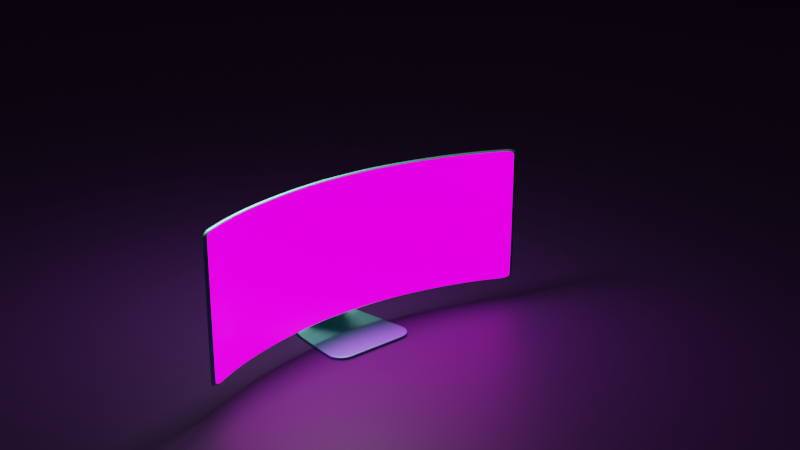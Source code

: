 # Source: Day3.blend  (saved by Blender 3.0.42; exported with 4.5.12 LTS)
import bpy
from mathutils import Matrix  # noqa: F401  (used for matrix-valued properties, if any)

bpy.ops.wm.read_factory_settings(use_empty=True)
scene = bpy.context.scene
scene.name = 'Scene'

# ---- collections
col_collection = bpy.data.collections.new('Collection'); scene.collection.children.link(col_collection)

# ---- images (referenced by path relative to the original .blend; pixels are not part of the script)
import os
ASSET_DIR = os.environ.get("B2B_ASSET_DIR", "")  # directory of the original .blend (textures are referenced by path, not embedded)
HERE = os.path.dirname(os.path.abspath(__file__))  # packed textures are extracted next to this script under _unpacked/

def load_image(name, relpath, width, height, colorspace="sRGB"):
    """Load a texture the original file referenced (path relative to the .blend, or extracted next to this script)."""
    p = next((c for c in (os.path.join(HERE, relpath), os.path.join(ASSET_DIR, relpath)) if relpath and os.path.exists(c)), "")
    if p:
        img = bpy.data.images.load(p, check_existing=True)
        img.name = name
    else:  # same state as the original file: an image datablock whose file is absent (Cycles renders it pink)
        img = bpy.data.images.new(name, width, height)
        img.source = "FILE"
        img.filepath = "//" + (relpath or name)
    img.colorspace_settings.name = colorspace
    return img
img_walpaper_jpg = load_image('walpaper.jpg', 'walpaper.jpg', 1024, 1024, 'sRGB')

# ---- materials (node trees are filled in below, after node groups)
mat_metal = bpy.data.materials.new('Metal')
mat_metal.use_transparent_shadow = False
mat_screen = bpy.data.materials.new('screen')
mat_screen.use_transparent_shadow = False
mat_material_001 = bpy.data.materials.new('Material.001')
mat_material_001.use_transparent_shadow = False

# ---- material node trees
mat_metal.use_nodes = True; mat_metal.node_tree.nodes.clear()
_N = mat_metal.node_tree.nodes; _L = mat_metal.node_tree.links
n0 = _N.new('ShaderNodeBsdfPrincipled'); n0.name = 'Principled BSDF'; n0.location = (10, 300)
n0.distribution = 'GGX'
n0.subsurface_method = 'RANDOM_WALK_SKIN'
n0.inputs[0].default_value = (0.2824, 0.8, 0.8, 1.0)
n0.inputs[1].default_value = 1.0
n0.inputs[3].default_value = 1.45
n0.inputs[27].default_value = (0.0, 0.0, 0.0, 1.0)
n0.inputs[28].default_value = 1.0
n1 = _N.new('ShaderNodeOutputMaterial'); n1.name = 'Material Output'; n1.location = (300, 300)
_L.new(n0.outputs[0], n1.inputs[0])
n1.is_active_output = True
mat_screen.use_nodes = True; mat_screen.node_tree.nodes.clear()
_N = mat_screen.node_tree.nodes; _L = mat_screen.node_tree.links
n0 = _N.new('ShaderNodeBsdfPrincipled'); n0.name = 'Principled BSDF'; n0.location = (10, 300)
n0.distribution = 'GGX'
n0.subsurface_method = 'RANDOM_WALK_SKIN'
n0.inputs[2].default_value = 0.2
n0.inputs[3].default_value = 1.45
n0.inputs[28].default_value = 2.0
n1 = _N.new('ShaderNodeOutputMaterial'); n1.name = 'Material Output'; n1.location = (300, 300)
n2 = _N.new('ShaderNodeTexImage'); n2.name = 'Image Texture'; n2.location = (-344, 218)
n2.image = img_walpaper_jpg
_L.new(n0.outputs[0], n1.inputs[0])
_L.new(n2.outputs[0], n0.inputs[0])
_L.new(n2.outputs[0], n0.inputs[27])
n1.is_active_output = True
mat_material_001.use_nodes = True; mat_material_001.node_tree.nodes.clear()
_N = mat_material_001.node_tree.nodes; _L = mat_material_001.node_tree.links
n0 = _N.new('ShaderNodeBsdfPrincipled'); n0.name = 'Principled BSDF'; n0.location = (10, 300)
n0.distribution = 'GGX'
n0.subsurface_method = 'RANDOM_WALK_SKIN'
n0.inputs[0].default_value = (0.06501, 0.01415, 0.1107, 1.0)
n0.inputs[3].default_value = 1.45
n0.inputs[27].default_value = (0.0, 0.0, 0.0, 1.0)
n0.inputs[28].default_value = 1.0
n1 = _N.new('ShaderNodeOutputMaterial'); n1.name = 'Material Output'; n1.location = (300, 300)
_L.new(n0.outputs[0], n1.inputs[0])
n1.is_active_output = True

# ---- world
world_world = bpy.data.worlds.new('World'); scene.world = world_world
world_world.use_nodes = True; world_world.node_tree.nodes.clear()
_N = world_world.node_tree.nodes; _L = world_world.node_tree.links
n0 = _N.new('ShaderNodeOutputWorld'); n0.name = 'World Output'; n0.location = (300, 300)
n1 = _N.new('ShaderNodeBackground'); n1.name = 'Background'; n1.location = (10, 300)
n1.inputs[0].default_value = (0.05088, 0.05088, 0.05088, 1.0)
_L.new(n1.outputs[0], n0.inputs[0])
n0.is_active_output = True
world_world.color = (0.05088, 0.05088, 0.05088)
world_world.use_sun_shadow = False
world_world.sun_shadow_jitter_overblur = 0.0

# ---- cameras
cam_camera_002 = bpy.data.cameras.new('Camera.002')

# ---- lights
light_area = bpy.data.lights.new('Area', 'AREA')
light_area.transmission_factor = 0.0
light_area.energy = 628.3
light_area.shadow_soft_size = 2.16
light_area.shadow_maximum_resolution = 0.006
light_area.use_absolute_resolution = True
light_area.size = 2.16
light_area.size_y = 1.0

# ---- meshes
me_plane = bpy.data.meshes.new('Plane')
me_plane.from_pydata([], [], [])
_uv = me_plane.uv_layers.new(name='UVMap')
_uv.uv.foreach_set('vector', [])
me_plane.use_remesh_fix_poles = True
me_plane.use_remesh_preserve_attributes = False
me_plane.update()
me_plane_001 = bpy.data.meshes.new('Plane.001')
me_plane_001.from_pydata([(0.02041, -1.23, 0.0), (-0.4852, -0.785, 0.881), (-0.149, -1.187, 0.01339), (-0.2975, -1.138, 0.05313), (-0.4208, -1.086, 0.118), (-0.5151, -1.032, 0.2061), (-0.5774, -0.9769, 0.3147), (-0.6059, -0.9233, 0.4405), (-0.5997, -0.8724, 0.5797), (-0.5591, -0.8258, 0.7281), (-0.4852, 0.785, 0.881), (0.02041, 1.23, 0.0), (-0.5591, 0.8258, 0.7281), (-0.5997, 0.8724, 0.5797), (-0.6059, 0.9233, 0.4405), (-0.5774, 0.9769, 0.3147), (-0.5151, 1.032, 0.2061), (-0.4208, 1.086, 0.118), (-0.2975, 1.138, 0.05313), (-0.149, 1.187, 0.01339), (1.486, -1.394, 0.0), (2.027, -0.9063, 0.0), (1.58, -1.396, 0.0), (1.671, -1.381, 0.0), (1.757, -1.349, 0.0), (1.834, -1.303, 0.0), (1.901, -1.243, 0.0), (1.955, -1.171, 0.0), (1.995, -1.089, 0.0), (2.019, -0.9999, 0.0), (1.486, 1.394, 0.0), (2.027, 0.9063, 0.0), (1.58, 1.396, 0.0), (1.671, 1.381, 0.0), (1.757, 1.349, 0.0), (1.834, 1.303, 0.0), (1.901, 1.243, 0.0), (1.955, 1.171, 0.0), (1.995, 1.089, 0.0), (2.019, 0.9999, 0.0), (0.4859, -0.315, 2.543), (0.6089, -0.01032, 2.754), (0.5072, -0.3023, 2.58), (0.528, -0.2824, 2.615), (0.5474, -0.2559, 2.648), (0.5649, -0.2237, 2.678), (0.5801, -0.1866, 2.704), (0.5924, -0.1459, 2.725), (0.6015, -0.1028, 2.741), (0.607, -0.05853, 2.75), (0.4859, 0.315, 2.543), (0.6089, 0.01032, 2.754), (0.5072, 0.3023, 2.58), (0.528, 0.2824, 2.615), (0.5474, 0.2559, 2.648), (0.5649, 0.2237, 2.678), (0.5801, 0.1866, 2.704), (0.5924, 0.1459, 2.725), (0.6015, 0.1028, 2.741), (0.607, 0.05853, 2.75)], [], [(10, 1, 9, 12), (12, 9, 8, 13), (13, 8, 7, 14), (14, 7, 6, 15), (15, 6, 5, 16), (16, 5, 4, 17), (17, 4, 3, 18), (18, 3, 2, 19), (19, 2, 0, 11), (0, 20, 22, 23, 24, 25, 26, 27, 28, 29, 21, 31, 39, 38, 37, 36, 35, 34, 33, 32, 30, 11), (1, 10, 50, 52, 53, 54, 55, 56, 57, 58, 59, 51, 41, 49, 48, 47, 46, 45, 44, 43, 42, 40)])
me_plane_001.polygons.foreach_set('use_smooth', [True] * 11)
_uv = me_plane_001.uv_layers.new(name='UVMap')
_uv.uv.foreach_set('vector', [0.0, 1.0, 0.0, 0.0, 0.0, -0.003289, 0.0, 1.003, 0.0, 1.003, 0.0, -0.003289, 0.0, -0.01277, 0.0, 1.013, 0.0, 1.013, 0.0, -0.01277, 0.0, -0.02797, 0.0, 1.028, 0.0, 1.028, 0.0, -0.02797, 0.0, -0.04858, 0.0, 1.049, 0.0, 1.049, 0.0, -0.04858, 0.2425, 0.03253, 0.2425, 0.9675, 0.2425, 0.9675, 0.2425, 0.03253, 0.2896, 0.01841, 0.2896, 0.9816, 0.2896, 0.9816, 0.2896, 0.01841, 0.3512, 0.008191, 0.3512, 0.9918, 0.3512, 0.9918, 0.3512, 0.008191, 0.4255, 0.002039, 0.4255, 0.998, 0.4255, 0.998, 0.4255, 0.002039, 0.5102, 0.0, 0.5102, 1.0, 0.5102, 0.0, 0.8753, 0.0, 0.897, 0.00302, 0.918, 0.01194, 0.9377, 0.02636, 0.9555, 0.04559, 0.9708, 0.06872, 0.9833, 0.09503, 0.9925, 0.124, 0.9981, 0.1551, 1.0, 0.1875, 1.0, 0.8125, 0.9981, 0.8449, 0.9925, 0.876, 0.9833, 0.905, 0.9708, 0.9313, 0.9555, 0.9544, 0.9377, 0.9736, 0.918, 0.9881, 0.897, 0.997, 0.8753, 1.0, 0.5102, 1.0, 0.0, 0.0, 0.0, 1.0, 0.0, 1.0, 0.0, 0.9945, 0.0, 0.9778, 0.0, 0.9489, 0.0, 0.9061, 0.0, 0.8474, 0.0, 0.7749, 0.0, 0.6945, 0.0, 0.611, 0.0, 0.5275, 0.0, 0.4725, 0.0, 0.389, 0.0, 0.3055, 0.0, 0.2251, 0.0, 0.1526, 0.0, 0.09387, 0.0, 0.05113, 0.0, 0.02223, 0.0, 0.005458, 0.0, 0.0])
me_plane_001.materials.append(mat_metal)
me_plane_001.use_remesh_fix_poles = True
me_plane_001.use_remesh_preserve_attributes = False
me_plane_001.update()
me_plane_002 = bpy.data.meshes.new('Plane.002')
me_plane_002.from_pydata([(-1.0, 0.0, 0.0), (1.0, 0.0, 0.0), (-1.0, 0.05569, 0.0), (-1.001, 0.8806, 0.2292), (-1.0, 0.1386, 0.003483), (-1.0, 0.2306, 0.01383), (-1.0, 0.3288, 0.03071), (-1.0, 0.4303, 0.05363), (-1.0, 0.532, 0.08189), (-1.001, 0.6308, 0.1146), (-1.001, 0.7236, 0.1508), (-1.001, 0.8078, 0.1894), (-1.001, -0.8806, 0.2292), (-1.0, -0.05569, 0.0), (-1.001, -0.8078, 0.1894), (-1.001, -0.7236, 0.1508), (-1.001, -0.6308, 0.1146), (-1.0, -0.532, 0.08189), (-1.0, -0.4303, 0.05363), (-1.0, -0.3288, 0.03071), (-1.0, -0.2306, 0.01383), (-1.0, -0.1386, 0.003483), (1.0, -0.05569, 0.0), (0.9988, -0.8806, 0.2292), (1.0, -0.1386, 0.003483), (0.9999, -0.2306, 0.01383), (0.9998, -0.3288, 0.03071), (0.9997, -0.4303, 0.05363), (0.9996, -0.532, 0.08189), (0.9994, -0.6308, 0.1146), (0.9992, -0.7236, 0.1508), (0.999, -0.8078, 0.1894), (0.9988, 0.8806, 0.2292), (1.0, 0.05569, 0.0), (0.999, 0.8078, 0.1894), (0.9992, 0.7236, 0.1508), (0.9994, 0.6308, 0.1146), (0.9996, 0.532, 0.08189), (0.9997, 0.4303, 0.05363), (0.9998, 0.3288, 0.03071), (0.9999, 0.2306, 0.01383), (1.0, 0.1386, 0.003483), (-1.001, -0.9447, 0.2678), (-0.937, -1.0, 0.3012), (-1.0, -0.9543, 0.2736), (-0.9976, -0.9636, 0.2792), (-0.9929, -0.9723, 0.2845), (-0.9864, -0.9802, 0.2893), (-0.9785, -0.9871, 0.2934), (-0.9693, -0.9926, 0.2967), (-0.9591, -0.9967, 0.2992), (-0.9482, -0.9992, 0.3007), (0.9986, -0.9447, 0.2678), (0.9338, -1.0, 0.3012), (0.9976, -0.9543, 0.2736), (0.9946, -0.9636, 0.2792), (0.9898, -0.9723, 0.2845), (0.9834, -0.9802, 0.2893), (0.9754, -0.9871, 0.2934), (0.9661, -0.9926, 0.2967), (0.9559, -0.9967, 0.2992), (0.945, -0.9992, 0.3007), (-1.001, 0.9447, 0.2678), (-0.937, 1.0, 0.3012), (-1.0, 0.9543, 0.2736), (-0.9976, 0.9636, 0.2792), (-0.9929, 0.9723, 0.2845), (-0.9864, 0.9802, 0.2893), (-0.9785, 0.9871, 0.2934), (-0.9693, 0.9926, 0.2967), (-0.9591, 0.9967, 0.2992), (-0.9482, 0.9992, 0.3007), (0.9986, 0.9447, 0.2678), (0.9338, 1.0, 0.3012), (0.9976, 0.9543, 0.2736), (0.9946, 0.9636, 0.2792), (0.9898, 0.9723, 0.2845), (0.9834, 0.9802, 0.2893), (0.9754, 0.9871, 0.2934), (0.9661, 0.9926, 0.2967), (0.9559, 0.9967, 0.2992), (0.945, 0.9992, 0.3007), (0.9833, -1.572e-10, 0.0171), (-0.9835, -1.572e-10, 0.0171), (0.9713, -0.1363, 0.02052), (0.9713, -0.05476, 0.0171), (-0.9835, -0.05476, 0.0171), (-0.9715, -0.1363, 0.02052), (0.9712, -0.2268, 0.03069), (-0.9716, -0.2268, 0.03069), (0.9712, -0.3234, 0.0473), (-0.9717, -0.3234, 0.0473), (0.971, -0.4232, 0.06984), (-0.9718, -0.4232, 0.06984), (0.9709, -0.5232, 0.09762), (-0.9719, -0.5232, 0.09763), (0.9707, -0.6203, 0.1298), (-0.9721, -0.6203, 0.1298), (0.9705, -0.7116, 0.1654), (-0.9723, -0.7117, 0.1654), (0.9703, -0.7944, 0.2034), (-0.9725, -0.7944, 0.2034), (0.9701, -0.866, 0.2425), (-0.9727, -0.866, 0.2426), (0.9703, 0.7944, 0.2034), (0.9701, 0.866, 0.2425), (-0.9847, 0.866, 0.2425), (-0.9725, 0.7944, 0.2034), (0.9705, 0.7116, 0.1654), (-0.9723, 0.7117, 0.1654), (0.9707, 0.6203, 0.1298), (-0.9721, 0.6203, 0.1298), (0.9709, 0.5232, 0.09762), (-0.9719, 0.5232, 0.09763), (0.971, 0.4232, 0.06984), (-0.9718, 0.4232, 0.06984), (0.9712, 0.3234, 0.0473), (-0.9717, 0.3234, 0.0473), (0.9712, 0.2268, 0.03069), (-0.9716, 0.2268, 0.03069), (0.9713, 0.1363, 0.02052), (-0.9715, 0.1363, 0.02052), (0.9713, 0.05476, 0.0171), (-0.9715, 0.05477, 0.0171), (-0.9729, -0.9286, 0.2803), (-0.9721, -0.9367, 0.2851), (-0.9698, -0.9441, 0.2896), (-0.966, -0.9511, 0.2938), (-0.9609, -0.9574, 0.2976), (-0.9546, -0.9628, 0.3008), (-0.9473, -0.9672, 0.3035), (-0.9392, -0.9704, 0.3054), (-0.9305, -0.9724, 0.3066), (-0.9211, -0.9731, 0.3071), (0.9177, -0.9731, 0.3071), (0.9272, -0.9724, 0.3066), (0.9359, -0.9704, 0.3054), (0.944, -0.9672, 0.3035), (0.9514, -0.9628, 0.3008), (0.9577, -0.9573, 0.2976), (0.9629, -0.951, 0.2938), (0.9667, -0.9441, 0.2896), (0.9691, -0.9367, 0.2851), (0.9699, -0.9286, 0.2802), (-0.9729, 0.9286, 0.2803), (0.9699, 0.9286, 0.2802), (0.9691, 0.9367, 0.2851), (0.9667, 0.9441, 0.2896), (0.9629, 0.951, 0.2938), (0.9577, 0.9573, 0.2976), (0.9514, 0.9628, 0.3008), (0.944, 0.9672, 0.3035), (0.9359, 0.9704, 0.3054), (0.9272, 0.9724, 0.3066), (0.9177, 0.9731, 0.3071), (-0.9211, 0.9731, 0.3071), (-0.9305, 0.9724, 0.3066), (-0.9392, 0.9704, 0.3054), (-0.9473, 0.9672, 0.3035), (-0.9546, 0.9628, 0.3008), (-0.9609, 0.9574, 0.2976), (-0.966, 0.9511, 0.2938), (-0.9698, 0.9441, 0.2896), (-0.9721, 0.9367, 0.2851), (0.9833, -0.1363, 0.02052), (0.9833, -0.05476, 0.0171), (-0.9715, -0.05477, 0.0171), (-0.9835, -0.1363, 0.02052), (0.9833, -0.2268, 0.03069), (-0.9836, -0.2268, 0.03069), (0.9832, -0.3234, 0.0473), (-0.9837, -0.3234, 0.0473), (0.9831, -0.4232, 0.06984), (-0.9838, -0.4232, 0.06984), (0.9829, -0.5232, 0.09763), (-0.984, -0.5232, 0.09763), (0.9827, -0.6203, 0.1298), (-0.9841, -0.6203, 0.1298), (0.9826, -0.7116, 0.1654), (-0.9843, -0.7116, 0.1654), (0.9824, -0.7944, 0.2034), (-0.9845, -0.7944, 0.2034), (0.9821, -0.866, 0.2425), (-0.9847, -0.866, 0.2425), (0.9824, 0.7944, 0.2034), (0.9821, 0.866, 0.2425), (-0.9727, 0.866, 0.2426), (-0.9845, 0.7944, 0.2034), (0.9826, 0.7116, 0.1654), (-0.9843, 0.7116, 0.1654), (0.9827, 0.6203, 0.1298), (-0.9841, 0.6203, 0.1298), (0.9829, 0.5232, 0.09763), (-0.984, 0.5232, 0.09763), (0.9831, 0.4232, 0.06984), (-0.9838, 0.4232, 0.06984), (0.9832, 0.3234, 0.0473), (-0.9837, 0.3234, 0.0473), (0.9833, 0.2268, 0.03069), (-0.9836, 0.2268, 0.03069), (0.9833, 0.1363, 0.02052), (-0.9835, 0.1363, 0.02052), (0.9833, 0.05476, 0.0171), (-0.9835, 0.05476, 0.0171), (-0.9715, -1.572e-10, 0.0171), (0.9713, -1.572e-10, 0.0171), (-0.9849, -0.929, 0.2805), (-0.984, -0.9385, 0.2862), (-0.9812, -0.9476, 0.2917), (-0.9765, -0.9562, 0.2969), (-0.9702, -0.964, 0.3016), (-0.9624, -0.9707, 0.3056), (-0.9533, -0.9761, 0.3089), (-0.9433, -0.9802, 0.3113), (-0.9326, -0.9826, 0.3128), (-0.9216, -0.9834, 0.3133), (0.9183, -0.9834, 0.3133), (0.9293, -0.9826, 0.3128), (0.94, -0.9802, 0.3113), (0.95, -0.9761, 0.3089), (0.9591, -0.9707, 0.3056), (0.967, -0.964, 0.3016), (0.9734, -0.9562, 0.2969), (0.9781, -0.9476, 0.2917), (0.981, -0.9385, 0.2862), (0.9819, -0.929, 0.2805), (-0.9849, 0.929, 0.2805), (0.9819, 0.929, 0.2805), (0.981, 0.9385, 0.2862), (0.9781, 0.9476, 0.2917), (0.9734, 0.9562, 0.2969), (0.967, 0.964, 0.3016), (0.9591, 0.9707, 0.3056), (0.95, 0.9761, 0.3089), (0.94, 0.9802, 0.3113), (0.9293, 0.9826, 0.3128), (0.9183, 0.9834, 0.3133), (-0.9216, 0.9834, 0.3133), (-0.9326, 0.9826, 0.3128), (-0.9433, 0.9802, 0.3113), (-0.9533, 0.9761, 0.3089), (-0.9624, 0.9707, 0.3056), (-0.9702, 0.964, 0.3016), (-0.9765, 0.9562, 0.2969), (-0.9812, 0.9476, 0.2917), (-0.984, 0.9385, 0.2862), (0.9667, 0.9286, 0.2802), (0.9668, 0.866, 0.2425), (0.9669, 0.7944, 0.2034), (0.967, 0.7116, 0.1654), (0.9671, 0.6203, 0.1298), (0.9672, 0.5232, 0.09762), (0.9674, 0.4232, 0.06984), (0.9675, 0.3234, 0.0473), (0.9676, 0.2268, 0.03069), (0.9677, 0.1363, 0.02052), (0.9678, 0.05476, 0.0171), (0.9679, -1.572e-10, 0.0171), (0.968, -0.05476, 0.0171), (0.9681, -0.1363, 0.02052), (0.9682, -0.2268, 0.03069), (0.9683, -0.3234, 0.0473), (0.9684, -0.4232, 0.06984), (0.9686, -0.5232, 0.09762), (0.9687, -0.6203, 0.1298), (0.9688, -0.7116, 0.1654), (0.9689, -0.7944, 0.2034), (0.969, -0.866, 0.2425), (0.9272, 0.9704, 0.3054), (0.9272, 0.9672, 0.3035), (0.9272, 0.9628, 0.3008), (0.9272, 0.9573, 0.2976), (0.9272, 0.9441, 0.2896), (0.9272, 0.9286, 0.2802), (0.9272, 0.866, 0.2425), (0.9272, 0.7944, 0.2034), (0.9272, 0.7116, 0.1654), (0.9272, 0.6203, 0.1298), (0.9272, 0.5232, 0.09762), (0.9272, 0.4232, 0.06984), (0.9272, 0.3234, 0.0473), (0.9272, 0.2268, 0.03069), (0.9272, 0.1363, 0.02052), (0.9272, 0.05476, 0.0171), (0.9272, -1.572e-10, 0.0171), (0.9272, -0.05476, 0.0171), (0.9272, -0.1363, 0.02052), (0.9272, -0.2268, 0.03069), (0.9272, -0.3234, 0.0473), (0.9272, -0.4232, 0.06984), (0.9272, -0.5232, 0.09762), (0.9272, -0.6203, 0.1298), (0.9272, -0.7116, 0.1654), (0.9272, -0.7944, 0.2034), (0.9272, -0.866, 0.2425), (0.9514, 0.9573, 0.2976), (0.9514, 0.9441, 0.2896), (0.9514, 0.9286, 0.2802), (0.9514, 0.866, 0.2425), (0.9514, 0.7944, 0.2034), (0.9514, 0.7116, 0.1654), (0.9514, 0.6203, 0.1298), (0.9514, 0.5232, 0.09762), (0.9514, 0.4232, 0.06984), (0.9514, 0.3234, 0.0473), (0.9514, 0.2268, 0.03069), (0.9514, 0.1363, 0.02052), (0.9514, 0.05476, 0.0171), (0.9514, -1.572e-10, 0.0171), (0.9514, -0.05476, 0.0171), (0.9514, -0.1363, 0.02052), (0.9514, -0.2268, 0.03069), (0.9514, -0.3234, 0.0473), (0.9514, -0.4232, 0.06984), (0.9514, -0.5232, 0.09762), (0.9514, -0.6203, 0.1298), (0.9514, -0.7116, 0.1654), (0.9514, -0.7944, 0.2034), (0.9514, -0.866, 0.2425), (0.9629, 0.9441, 0.2896), (0.9629, 0.9286, 0.2802), (0.9629, 0.866, 0.2425), (0.9629, 0.7944, 0.2034), (0.9629, 0.7116, 0.1654), (0.9629, 0.6203, 0.1298), (0.9629, 0.5232, 0.09762), (0.9629, 0.4232, 0.06984), (0.9629, 0.3234, 0.0473), (0.9629, 0.2268, 0.03069), (0.9629, 0.1363, 0.02052), (0.9629, 0.05476, 0.0171), (0.9629, -1.572e-10, 0.0171), (0.9629, -0.05476, 0.0171), (0.9629, -0.1363, 0.02052), (0.9629, -0.2268, 0.03069), (0.9629, -0.3234, 0.0473), (0.9629, -0.4232, 0.06984), (0.9629, -0.5232, 0.09762), (0.9629, -0.6203, 0.1298), (0.9629, -0.7116, 0.1654), (0.9629, -0.7944, 0.2034), (0.9629, -0.866, 0.2425), (0.9272, -0.9704, 0.3054), (0.9272, -0.9628, 0.3008), (0.9514, -0.951, 0.2938), (0.9272, -0.951, 0.2938), (0.9629, -0.9367, 0.2851), (0.9514, -0.9367, 0.2851), (0.9272, -0.9367, 0.2851), (0.9691, -0.9286, 0.2802), (0.9629, -0.9286, 0.2802), (0.9514, -0.9286, 0.2802), (0.9272, -0.9286, 0.2802), (-0.9211, 0.9724, 0.3066), (-0.9211, 0.9704, 0.3054), (-0.9211, 0.9672, 0.3035), (-0.9211, 0.9628, 0.3008), (-0.9211, 0.9574, 0.2976), (-0.9211, 0.9441, 0.2896), (-0.9211, 0.9286, 0.2803), (-0.9211, 0.866, 0.2426), (-0.9211, 0.7944, 0.2034), (-0.9211, 0.7117, 0.1654), (-0.9211, 0.6203, 0.1298), (-0.9211, 0.5232, 0.09763), (-0.9211, 0.4232, 0.06984), (-0.9211, 0.3234, 0.0473), (-0.9211, 0.2268, 0.03069), (-0.9211, 0.1363, 0.02052), (-0.9211, 0.05477, 0.0171), (-0.9211, -1.572e-10, 0.0171), (-0.9211, -0.05477, 0.0171), (-0.9211, -0.1363, 0.02052), (-0.9211, -0.2268, 0.03069), (-0.9211, -0.3234, 0.0473), (-0.9211, -0.4232, 0.06984), (-0.9211, -0.5232, 0.09763), (-0.9211, -0.6203, 0.1298), (-0.9211, -0.7117, 0.1654), (-0.9211, -0.7944, 0.2034), (-0.9211, -0.866, 0.2426), (-0.9211, -0.9286, 0.2803), (-0.9211, -0.9367, 0.2851), (-0.9211, -0.9511, 0.2938), (-0.9211, -0.9628, 0.3008), (-0.9211, -0.9704, 0.3054), (-0.9473, 0.9628, 0.3008), (-0.9473, 0.9574, 0.2976), (-0.9473, 0.9441, 0.2896), (-0.9473, 0.9286, 0.2803), (-0.9473, 0.866, 0.2426), (-0.9473, 0.7944, 0.2034), (-0.9473, 0.7117, 0.1654), (-0.9473, 0.6203, 0.1298), (-0.9473, 0.5232, 0.09763), (-0.9473, 0.4232, 0.06984), (-0.9473, 0.3234, 0.0473), (-0.9473, 0.2268, 0.03069), (-0.9473, 0.1363, 0.02052), (-0.9473, 0.05477, 0.0171), (-0.9473, -1.572e-10, 0.0171), (-0.9473, -0.05477, 0.0171), (-0.9473, -0.1363, 0.02052), (-0.9473, -0.2268, 0.03069), (-0.9473, -0.3234, 0.0473), (-0.9473, -0.4232, 0.06984), (-0.9473, -0.5232, 0.09763), (-0.9473, -0.6203, 0.1298), (-0.9473, -0.7117, 0.1654), (-0.9473, -0.7944, 0.2034), (-0.9473, -0.866, 0.2426), (-0.9473, -0.9286, 0.2803), (-0.9473, -0.9367, 0.2851), (-0.9473, -0.9511, 0.2938), (-0.9473, -0.9628, 0.3008), (-0.961, 0.9441, 0.2896), (-0.961, 0.9286, 0.2803), (-0.9612, 0.866, 0.2426), (-0.9614, 0.7944, 0.2034), (-0.9616, 0.7117, 0.1654), (-0.9618, 0.6203, 0.1298), (-0.9621, 0.5232, 0.09763), (-0.9624, 0.4232, 0.06984), (-0.9626, 0.3234, 0.0473), (-0.9629, 0.2268, 0.03069), (-0.9631, 0.1363, 0.02052), (-0.9633, 0.05477, 0.0171), (-0.9635, -1.572e-10, 0.0171), (-0.9636, -0.05477, 0.0171), (-0.9639, -0.1363, 0.02052), (-0.9641, -0.2268, 0.03069), (-0.9644, -0.3234, 0.0473), (-0.9646, -0.4232, 0.06984), (-0.9649, -0.5232, 0.09763), (-0.9651, -0.6203, 0.1298), (-0.9654, -0.7117, 0.1654), (-0.9656, -0.7944, 0.2034), (-0.9658, -0.866, 0.2426), (-0.966, -0.9286, 0.2803), (-0.966, -0.9367, 0.2851)], [], [(0, 2, 33, 1), (13, 0, 1, 22), (3, 62, 64, 65, 66, 67, 68, 69, 70, 71, 63, 73, 81, 80, 79, 78, 77, 76, 75, 74, 72, 32), (22, 24, 21, 13), (24, 25, 20, 21), (25, 26, 19, 20), (26, 27, 18, 19), (27, 28, 17, 18), (28, 29, 16, 17), (29, 30, 15, 16), (30, 31, 14, 15), (31, 23, 12, 14), (32, 34, 11, 3), (34, 35, 10, 11), (35, 36, 9, 10), (36, 37, 8, 9), (37, 38, 7, 8), (38, 39, 6, 7), (39, 40, 5, 6), (40, 41, 4, 5), (41, 33, 2, 4), (42, 12, 23, 52, 54, 55, 56, 57, 58, 59, 60, 61, 53, 43, 51, 50, 49, 48, 47, 46, 45, 44), (257, 205, 122, 256), (258, 85, 205, 257), (353, 153, 154, 155), (428, 166, 87, 429), (429, 87, 89, 430), (430, 89, 91, 431), (431, 91, 93, 432), (432, 93, 95, 433), (433, 95, 97, 434), (434, 97, 99, 435), (435, 99, 101, 436), (436, 101, 103, 437), (417, 186, 107, 418), (418, 107, 109, 419), (419, 109, 111, 420), (420, 111, 113, 421), (421, 113, 115, 422), (422, 115, 117, 423), (423, 117, 119, 424), (424, 119, 121, 425), (425, 121, 123, 426), (349, 142, 143), (48, 49, 212, 211), (18, 17, 175, 173), (63, 71, 238, 237), (49, 50, 213, 212), (38, 37, 192, 194), (71, 70, 239, 238), (50, 51, 214, 213), (8, 7, 195, 193), (29, 28, 174, 176), (70, 69, 240, 239), (51, 43, 215, 214), (17, 16, 177, 175), (69, 68, 241, 240), (43, 53, 216, 215), (39, 38, 194, 196), (68, 67, 242, 241), (53, 61, 217, 216), (7, 6, 197, 195), (30, 29, 176, 178), (67, 66, 243, 242), (61, 60, 218, 217), (16, 15, 179, 177), (66, 65, 244, 243), (60, 59, 219, 218), (40, 39, 196, 198), (65, 64, 245, 244), (59, 58, 220, 219), (6, 5, 199, 197), (31, 30, 178, 180), (64, 62, 226, 245), (58, 57, 221, 220), (15, 14, 181, 179), (57, 56, 222, 221), (41, 40, 198, 200), (56, 55, 223, 222), (5, 4, 201, 199), (23, 31, 180, 182), (55, 54, 224, 223), (14, 12, 183, 181), (24, 22, 165, 164), (54, 52, 225, 224), (33, 41, 200, 202), (52, 23, 182, 225), (4, 2, 203, 201), (34, 32, 185, 184), (13, 21, 167, 86), (62, 3, 106, 226), (32, 72, 227, 185), (2, 0, 83, 203), (3, 11, 187, 106), (25, 24, 164, 168), (72, 74, 228, 227), (1, 33, 202, 82), (21, 20, 169, 167), (74, 75, 229, 228), (0, 13, 86, 83), (35, 34, 184, 188), (75, 76, 230, 229), (22, 1, 82, 165), (11, 10, 189, 187), (26, 25, 168, 170), (76, 77, 231, 230), (12, 42, 206, 183), (20, 19, 171, 169), (77, 78, 232, 231), (42, 44, 207, 206), (36, 35, 188, 190), (78, 79, 233, 232), (44, 45, 208, 207), (10, 9, 191, 189), (27, 26, 170, 172), (79, 80, 234, 233), (45, 46, 209, 208), (19, 18, 173, 171), (80, 81, 235, 234), (46, 47, 210, 209), (37, 36, 190, 192), (81, 73, 236, 235), (47, 48, 211, 210), (9, 8, 193, 191), (28, 27, 172, 174), (73, 63, 237, 236), (85, 84, 164, 165), (87, 166, 86, 167), (84, 88, 168, 164), (89, 87, 167, 169), (88, 90, 170, 168), (91, 89, 169, 171), (90, 92, 172, 170), (93, 91, 171, 173), (92, 94, 174, 172), (95, 93, 173, 175), (94, 96, 176, 174), (97, 95, 175, 177), (96, 98, 178, 176), (99, 97, 177, 179), (98, 100, 180, 178), (101, 99, 179, 181), (100, 102, 182, 180), (103, 101, 181, 183), (105, 104, 184, 185), (107, 186, 106, 187), (104, 108, 188, 184), (109, 107, 187, 189), (108, 110, 190, 188), (111, 109, 189, 191), (110, 112, 192, 190), (113, 111, 191, 193), (112, 114, 194, 192), (115, 113, 193, 195), (114, 116, 196, 194), (117, 115, 195, 197), (116, 118, 198, 196), (119, 117, 197, 199), (118, 120, 200, 198), (121, 119, 199, 201), (120, 122, 202, 200), (123, 121, 201, 203), (204, 123, 203, 83), (122, 205, 82, 202), (166, 204, 83, 86), (205, 85, 165, 82), (124, 103, 183, 206), (125, 124, 206, 207), (126, 125, 207, 208), (127, 126, 208, 209), (128, 127, 209, 210), (129, 128, 210, 211), (130, 129, 211, 212), (131, 130, 212, 213), (132, 131, 213, 214), (133, 132, 214, 215), (134, 133, 215, 216), (135, 134, 216, 217), (136, 135, 217, 218), (137, 136, 218, 219), (138, 137, 219, 220), (139, 138, 220, 221), (140, 139, 221, 222), (141, 140, 222, 223), (142, 141, 223, 224), (143, 142, 224, 225), (102, 143, 225, 182), (186, 144, 226, 106), (145, 105, 185, 227), (146, 145, 227, 228), (147, 146, 228, 229), (148, 147, 229, 230), (149, 148, 230, 231), (150, 149, 231, 232), (151, 150, 232, 233), (152, 151, 233, 234), (153, 152, 234, 235), (154, 153, 235, 236), (155, 154, 236, 237), (156, 155, 237, 238), (157, 156, 238, 239), (158, 157, 239, 240), (159, 158, 240, 241), (160, 159, 241, 242), (161, 160, 242, 243), (162, 161, 243, 244), (163, 162, 244, 245), (144, 163, 245, 226), (268, 152, 153), (269, 151, 152, 268), (270, 150, 151, 269), (295, 149, 150), (319, 147, 148), (246, 145, 146, 147), (247, 105, 145, 246), (100, 266, 267, 102), (98, 265, 266, 100), (96, 264, 265, 98), (94, 263, 264, 96), (92, 262, 263, 94), (90, 261, 262, 92), (88, 260, 261, 90), (84, 259, 260, 88), (85, 258, 259, 84), (332, 258, 257, 331), (331, 257, 256, 330), (120, 255, 256, 122), (118, 254, 255, 120), (116, 253, 254, 118), (114, 252, 253, 116), (112, 251, 252, 114), (110, 250, 251, 112), (108, 249, 250, 110), (104, 248, 249, 108), (105, 247, 248, 104), (321, 247, 246, 320), (320, 246, 147, 319), (346, 140, 141, 142), (317, 293, 294, 318), (316, 292, 293, 317), (315, 291, 292, 316), (314, 290, 291, 315), (313, 289, 290, 314), (312, 288, 289, 313), (311, 287, 288, 312), (310, 286, 287, 311), (309, 285, 286, 310), (371, 285, 284, 370), (370, 284, 283, 369), (306, 282, 283, 307), (305, 281, 282, 306), (304, 280, 281, 305), (303, 279, 280, 304), (302, 278, 279, 303), (301, 277, 278, 302), (300, 276, 277, 301), (299, 275, 276, 300), (298, 274, 275, 299), (360, 274, 273, 359), (359, 273, 272, 358), (358, 272, 271, 357), (357, 271, 270, 356), (356, 270, 269, 355), (355, 269, 268, 354), (354, 268, 153, 353), (385, 131, 132, 133), (340, 317, 318, 341), (339, 316, 317, 340), (338, 315, 316, 339), (337, 314, 315, 338), (336, 313, 314, 337), (335, 312, 313, 336), (334, 311, 312, 335), (333, 310, 311, 334), (332, 309, 310, 333), (285, 309, 308, 284), (284, 308, 307, 283), (329, 306, 307, 330), (328, 305, 306, 329), (327, 304, 305, 328), (326, 303, 304, 327), (325, 302, 303, 326), (324, 301, 302, 325), (323, 300, 301, 324), (322, 299, 300, 323), (321, 298, 299, 322), (274, 298, 297, 273), (273, 297, 296, 272), (272, 296, 295, 271), (271, 295, 150, 270), (342, 135, 136), (266, 340, 341, 267), (265, 339, 340, 266), (264, 338, 339, 265), (263, 337, 338, 264), (262, 336, 337, 263), (261, 335, 336, 262), (260, 334, 335, 261), (259, 333, 334, 260), (258, 332, 333, 259), (309, 332, 331, 308), (308, 331, 330, 307), (255, 329, 330, 256), (254, 328, 329, 255), (253, 327, 328, 254), (252, 326, 327, 253), (251, 325, 326, 252), (250, 324, 325, 251), (249, 323, 324, 250), (248, 322, 323, 249), (247, 321, 322, 248), (298, 321, 320, 297), (297, 320, 319, 296), (296, 319, 148, 149, 295), (344, 138, 139, 140), (343, 342, 136, 137, 138), (414, 129, 130), (345, 343, 138, 344), (413, 127, 128, 129, 414), (348, 345, 344, 347), (347, 344, 140, 346), (382, 383, 345, 348), (352, 348, 347, 351), (351, 347, 346, 350), (350, 346, 142, 349), (381, 382, 348, 352), (294, 352, 351, 318), (318, 351, 350, 341), (341, 350, 349, 267), (267, 349, 143, 102), (380, 381, 352, 294), (343, 384, 385, 342), (345, 383, 384, 343), (412, 413, 383, 382), (411, 412, 382, 381), (410, 411, 381, 380), (293, 379, 380, 294), (292, 378, 379, 293), (291, 377, 378, 292), (290, 376, 377, 291), (289, 375, 376, 290), (288, 374, 375, 289), (287, 373, 374, 288), (286, 372, 373, 287), (285, 371, 372, 286), (401, 371, 370, 400), (400, 370, 369, 399), (282, 368, 369, 283), (281, 367, 368, 282), (280, 366, 367, 281), (279, 365, 366, 280), (278, 364, 365, 279), (277, 363, 364, 278), (276, 362, 363, 277), (275, 361, 362, 276), (274, 360, 361, 275), (390, 360, 359, 389), (389, 359, 358, 388), (388, 358, 357, 387), (387, 357, 356, 386), (386, 356, 355, 158), (158, 355, 354, 157), (157, 354, 353, 156), (156, 353, 155), (342, 385, 133, 134, 135), (383, 413, 414, 384), (439, 127, 413, 412), (438, 439, 412, 411), (437, 438, 411, 410), (379, 409, 410, 380), (378, 408, 409, 379), (377, 407, 408, 378), (376, 406, 407, 377), (375, 405, 406, 376), (374, 404, 405, 375), (373, 403, 404, 374), (372, 402, 403, 373), (371, 401, 402, 372), (428, 401, 400, 427), (427, 400, 399, 426), (368, 398, 399, 369), (367, 397, 398, 368), (366, 396, 397, 367), (365, 395, 396, 366), (364, 394, 395, 365), (363, 393, 394, 364), (362, 392, 393, 363), (361, 391, 392, 362), (360, 390, 391, 361), (417, 390, 389, 416), (416, 389, 388, 415), (415, 388, 387, 160), (160, 387, 386, 159), (159, 386, 158), (384, 414, 130, 131, 385), (124, 125, 439, 438), (103, 124, 438, 437), (409, 436, 437, 410), (408, 435, 436, 409), (407, 434, 435, 408), (406, 433, 434, 407), (405, 432, 433, 406), (404, 431, 432, 405), (403, 430, 431, 404), (402, 429, 430, 403), (401, 428, 429, 402), (166, 428, 427, 204), (204, 427, 426, 123), (398, 425, 426, 399), (397, 424, 425, 398), (396, 423, 424, 397), (395, 422, 423, 396), (394, 421, 422, 395), (393, 420, 421, 394), (392, 419, 420, 393), (391, 418, 419, 392), (390, 417, 418, 391), (186, 417, 416, 144), (144, 416, 415, 162, 163), (162, 415, 160, 161), (125, 126, 127, 439)])
me_plane_002.polygons.foreach_set('use_smooth', [True] * 421)
me_plane_002.polygons.foreach_set('material_index', [0, 0, 0, 0, 0, 0, 0, 0, 0, 0, 0, 0, 0, 0, 0, 0, 0, 0, 0, 0, 0, 0, 1, 1, 1, 1, 1, 1, 1, 1, 1, 1, 1, 1, 1, 1, 1, 1, 1, 1, 1, 1, 1, 1, 0, 0, 0, 0, 0, 0, 0, 0, 0, 0, 0, 0, 0, 0, 0, 0, 0, 0, 0, 0, 0, 0, 0, 0, 0, 0, 0, 0, 0, 0, 0, 0, 0, 0, 0, 0, 0, 0, 0, 0, 0, 0, 0, 0, 0, 0, 0, 0, 0, 0, 0, 0, 0, 0, 0, 0, 0, 0, 0, 0, 0, 0, 0, 0, 0, 0, 0, 0, 0, 0, 0, 0, 0, 0, 0, 0, 0, 0, 0, 0, 0, 0, 0, 0, 0, 0, 0, 0, 0, 0, 0, 0, 0, 0, 0, 0, 0, 0, 0, 0, 0, 0, 0, 0, 0, 0, 0, 0, 0, 0, 0, 0, 0, 0, 0, 0, 0, 0, 0, 0, 0, 0, 0, 0, 0, 0, 0, 0, 0, 0, 0, 0, 0, 0, 0, 0, 0, 0, 0, 0, 0, 0, 0, 0, 0, 0, 0, 0, 0, 0, 0, 0, 0, 0, 0, 0, 0, 0, 0, 0, 0, 0, 0, 0, 1, 1, 1, 1, 1, 1, 1, 1, 1, 1, 1, 1, 1, 1, 1, 1, 1, 1, 1, 1, 1, 1, 1, 1, 1, 1, 1, 1, 1, 1, 1, 1, 1, 1, 1, 1, 1, 1, 1, 1, 1, 1, 1, 1, 1, 1, 1, 1, 1, 1, 1, 1, 1, 1, 1, 1, 1, 1, 1, 1, 1, 1, 1, 1, 1, 1, 1, 1, 1, 1, 1, 1, 1, 1, 1, 1, 1, 1, 1, 1, 1, 1, 1, 1, 1, 1, 1, 1, 1, 1, 1, 1, 1, 1, 1, 1, 1, 1, 1, 1, 1, 1, 1, 1, 1, 1, 1, 1, 1, 1, 1, 1, 1, 1, 1, 1, 1, 1, 1, 1, 1, 1, 1, 1, 1, 1, 1, 1, 1, 1, 1, 1, 1, 1, 1, 1, 1, 1, 1, 1, 1, 1, 1, 1, 1, 1, 1, 1, 1, 1, 1, 1, 1, 1, 1, 1, 1, 1, 1, 1, 1, 1, 1, 1, 1, 1, 1, 1, 1, 1, 1, 1, 1, 1, 1, 1, 1, 1, 1, 1, 1, 1, 1, 1, 1, 1, 1, 1, 1, 1, 1, 1, 1, 1, 1, 1, 1, 1, 1, 1, 1, 1, 1, 1, 1, 1, 1, 1, 1, 1, 1, 1, 1])
_uv = me_plane_002.uv_layers.new(name='UVMap')
_uv.uv.foreach_set('vector', [0.0, 0.5, 0.0, 0.5278, 1.0, 0.5278, 1.0, 0.5, 0.0, 0.4722, 0.0, 0.5, 1.0, 0.5, 1.0, 0.4722, 0.0, 0.9403, 0.0, 0.9723, 0.0004904, 0.9771, 0.001947, 0.9818, 0.004325, 0.9862, 0.007553, 0.9901, 0.01153, 0.9935, 0.01614, 0.9963, 0.02124, 0.9983, 0.02668, 0.9996, 0.03228, 1.0, 0.9677, 1.0, 0.9733, 0.9996, 0.9788, 0.9983, 0.9839, 0.9963, 0.9885, 0.9935, 0.9924, 0.9901, 0.9957, 0.9862, 0.9981, 0.9818, 0.9995, 0.9771, 1.0, 0.9723, 1.0, 0.9403, 1.0, 0.4722, 1.0, 0.4307, -9.239e-06, 0.4307, 0.0, 0.4722, 1.0, 0.4307, 1.0, 0.3847, -3.666e-05, 0.3847, -9.239e-06, 0.4307, 1.0, 0.3847, 0.9999, 0.3356, -8.148e-05, 0.3356, -3.666e-05, 0.3847, 0.9999, 0.3356, 0.9999, 0.2848, -0.0001422, 0.2848, -8.148e-05, 0.3356, 0.9999, 0.2848, 0.9999, 0.2202, -0.0001219, 0.2202, -0.0001422, 0.2848, 0.9999, 0.2202, 0.9999, 0.1767, -6.977e-05, 0.1767, -0.0001219, 0.2202, 0.9999, 0.1767, 1.0, 0.1346, -3.138e-05, 0.1346, -6.977e-05, 0.1767, 1.0, 0.1346, 1.0, 0.09522, -7.915e-06, 0.09522, -3.138e-05, 0.1346, 1.0, 0.09522, 1.0, 0.0597, 0.0, 0.0597, -7.915e-06, 0.09522, 1.0, 0.9403, 1.0, 0.9048, -7.915e-06, 0.9048, 0.0, 0.9403, 1.0, 0.9048, 1.0, 0.8654, -3.138e-05, 0.8654, -7.915e-06, 0.9048, 1.0, 0.8654, 0.9999, 0.8233, -6.977e-05, 0.8233, -3.138e-05, 0.8654, 0.9999, 0.8233, 0.9999, 0.7798, -0.0001219, 0.7798, -6.977e-05, 0.8233, 0.9999, 0.7798, 0.9999, 0.7152, -0.0001422, 0.7152, -0.0001219, 0.7798, 0.9999, 0.7152, 0.9999, 0.6644, -8.148e-05, 0.6644, -0.0001422, 0.7152, 0.9999, 0.6644, 1.0, 0.6153, -3.666e-05, 0.6153, -8.148e-05, 0.6644, 1.0, 0.6153, 1.0, 0.5693, -9.239e-06, 0.5693, -3.666e-05, 0.6153, 1.0, 0.5693, 1.0, 0.5278, 0.0, 0.5278, -9.239e-06, 0.5693, 0.0, 0.02765, 0.0, 0.0597, 1.0, 0.0597, 1.0, 0.02765, 0.9995, 0.02285, 0.9981, 0.0182, 0.9957, 0.01383, 0.9924, 0.009879, 0.9885, 0.00647, 0.9839, 0.003705, 0.9788, 0.001668, 0.9733, 0.0004201, 0.9677, 0.0, 0.03228, 0.0, 0.02668, 0.0004201, 0.02124, 0.001668, 0.01614, 0.003705, 0.01153, 0.00647, 0.007553, 0.009879, 0.004325, 0.01383, 0.001947, 0.0182, 0.0004904, 0.02285, 0.9921, 0.5, 0.9939, 0.5, 0.9939, 0.5278, 0.9921, 0.5278, 0.9922, 0.4722, 0.9939, 0.4722, 0.9939, 0.5, 0.9921, 0.5, 0.03253, 0.9944, 0.9722, 0.9944, 0.9674, 0.9948, 0.03253, 0.9948, 0.01011, 0.4721, 0.006114, 0.4721, 0.006104, 0.4304, 0.01, 0.4304, 0.01, 0.4304, 0.006104, 0.4304, 0.006077, 0.3843, 0.009879, 0.3843, 0.009879, 0.3843, 0.006077, 0.3843, 0.006032, 0.335, 0.009748, 0.335, 0.009748, 0.335, 0.006032, 0.335, 0.005972, 0.2841, 0.009612, 0.2841, 0.009612, 0.2841, 0.005972, 0.2841, 0.005992, 0.2192, 0.009571, 0.2192, 0.009571, 0.2192, 0.005992, 0.2192, 0.006044, 0.1756, 0.009577, 0.1756, 0.009577, 0.1756, 0.006044, 0.1756, 0.006082, 0.1334, 0.009587, 0.1334, 0.009587, 0.1334, 0.006082, 0.1334, 0.006106, 0.09384, 0.0096, 0.09384, 0.0096, 0.09384, 0.006106, 0.09384, 0.006114, 0.0582, 0.009616, 0.0582, 0.01198, 0.9418, 0.006114, 0.9418, 0.006106, 0.9061, 0.01177, 0.9061, 0.01177, 0.9061, 0.006106, 0.9061, 0.006082, 0.8666, 0.01153, 0.8666, 0.01153, 0.8666, 0.006082, 0.8666, 0.006044, 0.8244, 0.01127, 0.8244, 0.01127, 0.8244, 0.006044, 0.8244, 0.005992, 0.7808, 0.011, 0.7808, 0.011, 0.7808, 0.005992, 0.7808, 0.005972, 0.7159, 0.01077, 0.7159, 0.01077, 0.7159, 0.005972, 0.7159, 0.006032, 0.665, 0.01063, 0.665, 0.01063, 0.665, 0.006032, 0.665, 0.006077, 0.6157, 0.0105, 0.6157, 0.0105, 0.6157, 0.006077, 0.6157, 0.006104, 0.5695, 0.01037, 0.5695, 0.01037, 0.5695, 0.006104, 0.5695, 0.006114, 0.5279, 0.01026, 0.5279, 0.9934, 0.0279, 0.9935, 0.02378, 0.9939, 0.0279, 0.01153, 0.00647, 0.01614, 0.003705, 0.01614, 0.003705, 0.01153, 0.00647, -0.0001422, 0.2848, -0.0001219, 0.2202, -0.0001219, 0.2202, -0.0001422, 0.2848, 0.03228, 1.0, 0.02668, 0.9996, 0.02668, 0.9996, 0.03228, 1.0, 0.01614, 0.003705, 0.02124, 0.001668, 0.02124, 0.001668, 0.01614, 0.003705, 0.9999, 0.7152, 0.9999, 0.7798, 0.9999, 0.7798, 0.9999, 0.7152, 0.02668, 0.9996, 0.02124, 0.9983, 0.02124, 0.9983, 0.02668, 0.9996, 0.02124, 0.001668, 0.02668, 0.0004201, 0.02668, 0.0004201, 0.02124, 0.001668, -0.0001219, 0.7798, -0.0001422, 0.7152, -0.0001422, 0.7152, -0.0001219, 0.7798, 0.9999, 0.1767, 0.9999, 0.2202, 0.9999, 0.2202, 0.9999, 0.1767, 0.02124, 0.9983, 0.01614, 0.9963, 0.01614, 0.9963, 0.02124, 0.9983, 0.02668, 0.0004201, 0.03228, 0.0, 0.03228, 0.0, 0.02668, 0.0004201, -0.0001219, 0.2202, -6.977e-05, 0.1767, -6.977e-05, 0.1767, -0.0001219, 0.2202, 0.01614, 0.9963, 0.01153, 0.9935, 0.01153, 0.9935, 0.01614, 0.9963, 0.03228, 0.0, 0.9677, 0.0, 0.9677, 0.0, 0.03228, 0.0, 0.9999, 0.6644, 0.9999, 0.7152, 0.9999, 0.7152, 0.9999, 0.6644, 0.01153, 0.9935, 0.007553, 0.9901, 0.007553, 0.9901, 0.01153, 0.9935, 0.9677, 0.0, 0.9733, 0.0004201, 0.9733, 0.0004201, 0.9677, 0.0, -0.0001422, 0.7152, -8.148e-05, 0.6644, -8.148e-05, 0.6644, -0.0001422, 0.7152, 1.0, 0.1346, 0.9999, 0.1767, 0.9999, 0.1767, 1.0, 0.1346, 0.007553, 0.9901, 0.004325, 0.9862, 0.004325, 0.9862, 0.007553, 0.9901, 0.9733, 0.0004201, 0.9788, 0.001668, 0.9788, 0.001668, 0.9733, 0.0004201, -6.977e-05, 0.1767, -3.138e-05, 0.1346, -3.138e-05, 0.1346, -6.977e-05, 0.1767, 0.004325, 0.9862, 0.001947, 0.9818, 0.001947, 0.9818, 0.004325, 0.9862, 0.9788, 0.001668, 0.9839, 0.003705, 0.9839, 0.003705, 0.9788, 0.001668, 1.0, 0.6153, 0.9999, 0.6644, 0.9999, 0.6644, 1.0, 0.6153, 0.001947, 0.9818, 0.0004904, 0.9771, 0.0004904, 0.9771, 0.001947, 0.9818, 0.9839, 0.003705, 0.9885, 0.00647, 0.9885, 0.00647, 0.9839, 0.003705, -8.148e-05, 0.6644, -3.666e-05, 0.6153, -3.666e-05, 0.6153, -8.148e-05, 0.6644, 1.0, 0.09522, 1.0, 0.1346, 1.0, 0.1346, 1.0, 0.09522, 0.0004904, 0.9771, 0.0, 0.9723, 0.0, 0.9723, 0.0004904, 0.9771, 0.9885, 0.00647, 0.9924, 0.009879, 0.9924, 0.009879, 0.9885, 0.00647, -3.138e-05, 0.1346, -7.915e-06, 0.09522, -7.915e-06, 0.09522, -3.138e-05, 0.1346, 0.9924, 0.009879, 0.9957, 0.01383, 0.9957, 0.01383, 0.9924, 0.009879, 1.0, 0.5693, 1.0, 0.6153, 1.0, 0.6153, 1.0, 0.5693, 0.9957, 0.01383, 0.9981, 0.0182, 0.9981, 0.0182, 0.9957, 0.01383, -3.666e-05, 0.6153, -9.239e-06, 0.5693, -9.239e-06, 0.5693, -3.666e-05, 0.6153, 1.0, 0.0597, 1.0, 0.09522, 1.0, 0.09522, 1.0, 0.0597, 0.9981, 0.0182, 0.9995, 0.02285, 0.9995, 0.02285, 0.9981, 0.0182, -7.915e-06, 0.09522, 0.0, 0.0597, 0.0, 0.0597, -7.915e-06, 0.09522, 1.0, 0.4307, 1.0, 0.4722, 1.0, 0.4722, 1.0, 0.4307, 0.9995, 0.02285, 1.0, 0.02765, 1.0, 0.02765, 0.9995, 0.02285, 1.0, 0.5278, 1.0, 0.5693, 1.0, 0.5693, 1.0, 0.5278, 1.0, 0.02765, 1.0, 0.0597, 1.0, 0.0597, 1.0, 0.02765, -9.239e-06, 0.5693, 0.0, 0.5278, 0.0, 0.5278, -9.239e-06, 0.5693, 1.0, 0.9048, 1.0, 0.9403, 1.0, 0.9403, 1.0, 0.9048, 0.0, 0.4722, -9.239e-06, 0.4307, -9.239e-06, 0.4307, 0.0, 0.4722, 0.0, 0.9723, 0.0, 0.9403, 0.0, 0.9403, 0.0, 0.9723, 1.0, 0.9403, 1.0, 0.9723, 1.0, 0.9723, 1.0, 0.9403, 0.0, 0.5278, 0.0, 0.5, 0.0, 0.5, 0.0, 0.5278, 0.0, 0.9403, -7.915e-06, 0.9048, -7.915e-06, 0.9048, 0.0, 0.9403, 1.0, 0.3847, 1.0, 0.4307, 1.0, 0.4307, 1.0, 0.3847, 1.0, 0.9723, 0.9995, 0.9771, 0.9995, 0.9771, 1.0, 0.9723, 1.0, 0.5, 1.0, 0.5278, 1.0, 0.5278, 1.0, 0.5, -9.239e-06, 0.4307, -3.666e-05, 0.3847, -3.666e-05, 0.3847, -9.239e-06, 0.4307, 0.9995, 0.9771, 0.9981, 0.9818, 0.9981, 0.9818, 0.9995, 0.9771, 0.0, 0.5, 0.0, 0.4722, 0.0, 0.4722, 0.0, 0.5, 1.0, 0.8654, 1.0, 0.9048, 1.0, 0.9048, 1.0, 0.8654, 0.9981, 0.9818, 0.9957, 0.9862, 0.9957, 0.9862, 0.9981, 0.9818, 1.0, 0.4722, 1.0, 0.5, 1.0, 0.5, 1.0, 0.4722, -7.915e-06, 0.9048, -3.138e-05, 0.8654, -3.138e-05, 0.8654, -7.915e-06, 0.9048, 0.9999, 0.3356, 1.0, 0.3847, 1.0, 0.3847, 0.9999, 0.3356, 0.9957, 0.9862, 0.9924, 0.9901, 0.9924, 0.9901, 0.9957, 0.9862, 0.0, 0.0597, 0.0, 0.02765, 0.0, 0.02765, 0.0, 0.0597, -3.666e-05, 0.3847, -8.148e-05, 0.3356, -8.148e-05, 0.3356, -3.666e-05, 0.3847, 0.9924, 0.9901, 0.9885, 0.9935, 0.9885, 0.9935, 0.9924, 0.9901, 0.0, 0.02765, 0.0004904, 0.02285, 0.0004904, 0.02285, 0.0, 0.02765, 0.9999, 0.8233, 1.0, 0.8654, 1.0, 0.8654, 0.9999, 0.8233, 0.9885, 0.9935, 0.9839, 0.9963, 0.9839, 0.9963, 0.9885, 0.9935, 0.0004904, 0.02285, 0.001947, 0.0182, 0.001947, 0.0182, 0.0004904, 0.02285, -3.138e-05, 0.8654, -6.977e-05, 0.8233, -6.977e-05, 0.8233, -3.138e-05, 0.8654, 0.9999, 0.2848, 0.9999, 0.3356, 0.9999, 0.3356, 0.9999, 0.2848, 0.9839, 0.9963, 0.9788, 0.9983, 0.9788, 0.9983, 0.9839, 0.9963, 0.001947, 0.0182, 0.004325, 0.01383, 0.004325, 0.01383, 0.001947, 0.0182, -8.148e-05, 0.3356, -0.0001422, 0.2848, -0.0001422, 0.2848, -8.148e-05, 0.3356, 0.9788, 0.9983, 0.9733, 0.9996, 0.9733, 0.9996, 0.9788, 0.9983, 0.004325, 0.01383, 0.007553, 0.009879, 0.007553, 0.009879, 0.004325, 0.01383, 0.9999, 0.7798, 0.9999, 0.8233, 0.9999, 0.8233, 0.9999, 0.7798, 0.9733, 0.9996, 0.9677, 1.0, 0.9677, 1.0, 0.9733, 0.9996, 0.007553, 0.009879, 0.01153, 0.00647, 0.01153, 0.00647, 0.007553, 0.009879, -6.977e-05, 0.8233, -0.0001219, 0.7798, -0.0001219, 0.7798, -6.977e-05, 0.8233, 0.9999, 0.2202, 0.9999, 0.2848, 0.9999, 0.2848, 0.9999, 0.2202, 0.9677, 1.0, 0.03228, 1.0, 0.03228, 1.0, 0.9677, 1.0, 0.9939, 0.4722, 0.9939, 0.4307, 1.0, 0.4307, 1.0, 0.4722, 0.006105, 0.4307, 0.006114, 0.4722, 0.0, 0.4722, -9.239e-06, 0.4307, 0.9939, 0.4307, 0.9938, 0.3847, 1.0, 0.3847, 1.0, 0.4307, 0.006077, 0.3847, 0.006105, 0.4307, -9.239e-06, 0.4307, -3.666e-05, 0.3847, 0.9938, 0.3847, 0.9938, 0.3356, 0.9999, 0.3356, 1.0, 0.3847, 0.006032, 0.3356, 0.006077, 0.3847, -3.666e-05, 0.3847, -8.148e-05, 0.3356, 0.9938, 0.3356, 0.9937, 0.2848, 0.9999, 0.2848, 0.9999, 0.3356, 0.005972, 0.2848, 0.006032, 0.3356, -8.148e-05, 0.3356, -0.0001422, 0.2848, 0.9937, 0.2848, 0.9938, 0.2202, 0.9999, 0.2202, 0.9999, 0.2848, 0.005992, 0.2202, 0.005972, 0.2848, -0.0001422, 0.2848, -0.0001219, 0.2202, 0.9938, 0.2202, 0.9938, 0.1767, 0.9999, 0.1767, 0.9999, 0.2202, 0.006044, 0.1767, 0.005992, 0.2202, -0.0001219, 0.2202, -6.977e-05, 0.1767, 0.9938, 0.1767, 0.9939, 0.1346, 1.0, 0.1346, 0.9999, 0.1767, 0.006082, 0.1346, 0.006044, 0.1767, -6.977e-05, 0.1767, -3.138e-05, 0.1346, 0.9939, 0.1346, 0.9939, 0.09523, 1.0, 0.09522, 1.0, 0.1346, 0.006106, 0.09521, 0.006082, 0.1346, -3.138e-05, 0.1346, -7.915e-06, 0.09522, 0.9939, 0.09523, 0.9939, 0.05971, 1.0, 0.0597, 1.0, 0.09522, 0.006114, 0.05968, 0.006106, 0.09521, -7.915e-06, 0.09522, 0.0, 0.0597, 0.9939, 0.9403, 0.9939, 0.9048, 1.0, 0.9048, 1.0, 0.9403, 0.006106, 0.9048, 0.006114, 0.9403, 0.0, 0.9403, -7.915e-06, 0.9048, 0.9939, 0.9048, 0.9939, 0.8654, 1.0, 0.8654, 1.0, 0.9048, 0.006082, 0.8654, 0.006106, 0.9048, -7.915e-06, 0.9048, -3.138e-05, 0.8654, 0.9939, 0.8654, 0.9938, 0.8233, 0.9999, 0.8233, 1.0, 0.8654, 0.006044, 0.8233, 0.006082, 0.8654, -3.138e-05, 0.8654, -6.977e-05, 0.8233, 0.9938, 0.8233, 0.9938, 0.7798, 0.9999, 0.7798, 0.9999, 0.8233, 0.005992, 0.7799, 0.006044, 0.8233, -6.977e-05, 0.8233, -0.0001219, 0.7798, 0.9938, 0.7798, 0.9937, 0.7152, 0.9999, 0.7152, 0.9999, 0.7798, 0.005972, 0.7152, 0.005992, 0.7799, -0.0001219, 0.7798, -0.0001422, 0.7152, 0.9937, 0.7152, 0.9938, 0.6644, 0.9999, 0.6644, 0.9999, 0.7152, 0.006032, 0.6644, 0.005972, 0.7152, -0.0001422, 0.7152, -8.148e-05, 0.6644, 0.9938, 0.6644, 0.9938, 0.6153, 1.0, 0.6153, 0.9999, 0.6644, 0.006077, 0.6153, 0.006032, 0.6644, -8.148e-05, 0.6644, -3.666e-05, 0.6153, 0.9938, 0.6153, 0.9939, 0.5693, 1.0, 0.5693, 1.0, 0.6153, 0.006105, 0.5693, 0.006077, 0.6153, -3.666e-05, 0.6153, -9.239e-06, 0.5693, 0.9939, 0.5693, 0.9939, 0.5278, 1.0, 0.5278, 1.0, 0.5693, 0.006114, 0.5278, 0.006105, 0.5693, -9.239e-06, 0.5693, 0.0, 0.5278, 0.006114, 0.5, 0.006114, 0.5278, 0.0, 0.5278, 0.0, 0.5, 0.9939, 0.5278, 0.9939, 0.5, 1.0, 0.5, 1.0, 0.5278, 0.006114, 0.4722, 0.006114, 0.5, 0.0, 0.5, 0.0, 0.4722, 0.9939, 0.5, 0.9939, 0.4722, 1.0, 0.4722, 1.0, 0.5, 0.006114, 0.02787, 0.006114, 0.05968, 0.0, 0.0597, 0.0, 0.02765, 0.006534, 0.02375, 0.006114, 0.02787, 0.0, 0.02765, 0.0004904, 0.02285, 0.007713, 0.01998, 0.006534, 0.02375, 0.0004904, 0.02285, 0.001947, 0.0182, 0.009638, 0.01482, 0.007713, 0.01836, 0.001947, 0.01657, 0.004325, 0.01219, 0.01225, 0.01161, 0.009638, 0.01482, 0.004325, 0.01219, 0.007553, 0.008226, 0.01547, 0.01049, 0.01225, 0.01325, 0.007553, 0.009879, 0.01153, 0.00647, 0.0192, 0.008256, 0.01547, 0.01049, 0.01153, 0.00647, 0.01614, 0.003705, 0.02333, 0.006607, 0.0192, 0.008256, 0.01614, 0.003705, 0.02124, 0.001668, 0.02773, 0.005597, 0.02333, 0.006607, 0.02124, 0.001668, 0.02668, 0.0004201, 0.03253, 0.005237, 0.02773, 0.005597, 0.02668, 0.0004201, 0.03228, 0.0, 0.9674, 0.005237, 0.03253, 0.005237, 0.03228, 0.0, 0.9677, 0.0, 0.9722, 0.005598, 0.9674, 0.005237, 0.9677, 0.0, 0.9733, 0.0004201, 0.9766, 0.006608, 0.9722, 0.005598, 0.9733, 0.0004201, 0.9788, 0.001668, 0.9808, 0.00826, 0.9766, 0.006608, 0.9788, 0.001668, 0.9839, 0.003705, 0.9845, 0.0105, 0.9808, 0.00826, 0.9839, 0.003705, 0.9885, 0.00647, 0.9877, 0.01326, 0.9845, 0.0105, 0.9885, 0.00647, 0.9924, 0.009879, 0.9904, 0.01647, 0.9877, 0.01326, 0.9924, 0.009879, 0.9957, 0.01383, 0.9923, 0.02001, 0.9904, 0.01647, 0.9957, 0.01383, 0.9981, 0.0182, 0.9935, 0.02378, 0.9923, 0.02001, 0.9981, 0.0182, 0.9995, 0.02285, 0.9939, 0.0279, 0.9935, 0.02378, 0.9995, 0.02285, 1.0, 0.02765, 0.9939, 0.05971, 0.9939, 0.0279, 1.0, 0.02765, 1.0, 0.0597, 0.006114, 0.9403, 0.006114, 0.9721, 0.0, 0.9723, 0.0, 0.9403, 0.9939, 0.9721, 0.9939, 0.9403, 1.0, 0.9403, 1.0, 0.9723, 0.9935, 0.9762, 0.9939, 0.9721, 1.0, 0.9723, 0.9995, 0.9771, 0.9923, 0.98, 0.9935, 0.9762, 0.9995, 0.9771, 0.9981, 0.9818, 0.9904, 0.9835, 0.9923, 0.98, 0.9981, 0.9818, 0.9957, 0.9862, 0.9877, 0.9867, 0.9904, 0.9835, 0.9957, 0.9862, 0.9924, 0.9901, 0.9845, 0.9895, 0.9877, 0.9867, 0.9924, 0.9901, 0.9885, 0.9935, 0.9808, 0.9917, 0.9845, 0.9895, 0.9885, 0.9935, 0.9839, 0.9963, 0.9766, 0.9934, 0.9808, 0.9917, 0.9839, 0.9963, 0.9788, 0.9983, 0.9722, 0.9944, 0.9766, 0.9934, 0.9788, 0.9983, 0.9733, 0.9996, 0.9674, 0.9948, 0.9722, 0.9944, 0.9733, 0.9996, 0.9677, 1.0, 0.03253, 0.9948, 0.9674, 0.9948, 0.9677, 1.0, 0.03228, 1.0, 0.02773, 0.9944, 0.03253, 0.9948, 0.03228, 1.0, 0.02668, 0.9996, 0.02333, 0.9934, 0.02773, 0.9944, 0.02668, 0.9996, 0.02124, 0.9983, 0.0192, 0.9934, 0.02333, 0.995, 0.02124, 1.0, 0.01614, 0.998, 0.01547, 0.9911, 0.0192, 0.9934, 0.01614, 0.998, 0.01153, 0.9952, 0.01225, 0.9884, 0.01547, 0.9911, 0.01153, 0.9952, 0.007553, 0.9918, 0.009638, 0.9852, 0.01225, 0.9884, 0.007553, 0.9918, 0.004325, 0.9878, 0.007713, 0.98, 0.009638, 0.9836, 0.004325, 0.9862, 0.001947, 0.9818, 0.006534, 0.9762, 0.007713, 0.98, 0.001947, 0.9818, 0.0004904, 0.9771, 0.006114, 0.9721, 0.006534, 0.9762, 0.0004904, 0.9771, 0.0, 0.9723, 0.998, 0.158, 0.9972, 0.1532, 1.0, 0.1579, 0.9948, 0.1582, 0.9932, 0.149, 0.9972, 0.1532, 0.998, 0.158, 0.9905, 0.1586, 0.9881, 0.1453, 0.9932, 0.149, 0.9948, 0.1582, 0.9829, 0.1458, 0.9821, 0.1425, 0.9881, 0.1453, 0.9903, 0.98, 0.9923, 0.98, 0.9904, 0.9835, 0.9923, 0.9721, 0.9939, 0.9721, 0.9935, 0.9762, 0.9923, 0.98, 0.9922, 0.9403, 0.9939, 0.9403, 0.9939, 0.9721, 0.9923, 0.9721, 0.9939, 0.09523, 0.9931, 0.09523, 0.9933, 0.05971, 0.9939, 0.05971, 0.9939, 0.1346, 0.993, 0.1346, 0.9931, 0.09523, 0.9939, 0.09523, 0.9938, 0.1767, 0.9928, 0.1767, 0.993, 0.1346, 0.9939, 0.1346, 0.9938, 0.2202, 0.9926, 0.2202, 0.9928, 0.1767, 0.9938, 0.1767, 0.9937, 0.2848, 0.9924, 0.2848, 0.9926, 0.2202, 0.9938, 0.2202, 0.9938, 0.3356, 0.9924, 0.3356, 0.9924, 0.2848, 0.9937, 0.2848, 0.9938, 0.3847, 0.9923, 0.3847, 0.9924, 0.3356, 0.9938, 0.3356, 0.9939, 0.4307, 0.9922, 0.4307, 0.9923, 0.3847, 0.9938, 0.3847, 0.9939, 0.4722, 0.9922, 0.4722, 0.9922, 0.4307, 0.9939, 0.4307, 0.9896, 0.4722, 0.9922, 0.4722, 0.9921, 0.5, 0.9896, 0.5, 0.9896, 0.5, 0.9921, 0.5, 0.9921, 0.5278, 0.9896, 0.5278, 0.9939, 0.5693, 0.9921, 0.5693, 0.9921, 0.5278, 0.9939, 0.5278, 0.9938, 0.6153, 0.992, 0.6153, 0.9921, 0.5693, 0.9939, 0.5693, 0.9938, 0.6644, 0.9919, 0.6644, 0.992, 0.6153, 0.9938, 0.6153, 0.9937, 0.7152, 0.9919, 0.7152, 0.9919, 0.6644, 0.9938, 0.6644, 0.9938, 0.7798, 0.9919, 0.7798, 0.9919, 0.7152, 0.9937, 0.7152, 0.9938, 0.8233, 0.992, 0.8233, 0.9919, 0.7798, 0.9938, 0.7798, 0.9939, 0.8654, 0.9921, 0.8654, 0.992, 0.8233, 0.9938, 0.8233, 0.9939, 0.9048, 0.9921, 0.9048, 0.9921, 0.8654, 0.9939, 0.8654, 0.9939, 0.9403, 0.9922, 0.9403, 0.9921, 0.9048, 0.9939, 0.9048, 0.9902, 0.9403, 0.9922, 0.9403, 0.9923, 0.9721, 0.9903, 0.9721, 0.9903, 0.9721, 0.9923, 0.9721, 0.9923, 0.98, 0.9903, 0.98, 0.9903, 0.02378, 0.9904, 0.01647, 0.9923, 0.02001, 0.9935, 0.02378, 0.1515, 0.1539, 0.1509, 0.1613, 0.1105, 0.1605, 0.1114, 0.152, 0.1932, 0.1548, 0.1929, 0.1619, 0.1509, 0.1613, 0.1515, 0.1539, 0.2369, 0.1552, 0.2368, 0.1622, 0.1929, 0.1619, 0.1932, 0.1548, 0.2821, 0.1553, 0.2821, 0.1622, 0.2368, 0.1622, 0.2369, 0.1552, 0.3278, 0.1552, 0.3279, 0.1621, 0.2821, 0.1622, 0.2821, 0.1553, 0.3728, 0.155, 0.3729, 0.162, 0.3279, 0.1621, 0.3278, 0.1552, 0.4159, 0.1549, 0.416, 0.1618, 0.3729, 0.162, 0.3728, 0.155, 0.4559, 0.1547, 0.456, 0.1616, 0.416, 0.1618, 0.4159, 0.1549, 0.4918, 0.1545, 0.4919, 0.1614, 0.456, 0.1616, 0.4559, 0.1547, 0.4977, 0.6899, 0.4919, 0.1614, 0.5159, 0.1613, 0.5218, 0.6898, 0.5218, 0.6898, 0.5159, 0.1613, 0.54, 0.1612, 0.5459, 0.6897, 0.5758, 0.1541, 0.5759, 0.161, 0.54, 0.1612, 0.5399, 0.1543, 0.6158, 0.1539, 0.6159, 0.1608, 0.5759, 0.161, 0.5758, 0.1541, 0.6589, 0.1537, 0.659, 0.1606, 0.6159, 0.1608, 0.6158, 0.1539, 0.7039, 0.1534, 0.704, 0.1604, 0.659, 0.1606, 0.6589, 0.1537, 0.7495, 0.1531, 0.7497, 0.1601, 0.704, 0.1604, 0.7039, 0.1534, 0.7947, 0.1527, 0.7949, 0.1597, 0.7497, 0.1601, 0.7495, 0.1531, 0.8382, 0.1521, 0.8385, 0.1592, 0.7949, 0.1597, 0.7947, 0.1527, 0.8794, 0.1511, 0.88, 0.1584, 0.8385, 0.1592, 0.8382, 0.1521, 0.9183, 0.1496, 0.919, 0.1576, 0.88, 0.1584, 0.8794, 0.1511, 0.9246, 0.6888, 0.919, 0.1576, 0.9579, 0.1577, 0.9634, 0.6878, 0.9634, 0.6878, 0.9579, 0.1577, 0.9712, 0.1584, 0.9767, 0.687, 0.9767, 0.687, 0.9712, 0.1584, 0.9841, 0.1587, 0.9897, 0.6866, 0.9897, 0.6866, 0.9841, 0.1587, 0.9905, 0.1586, 0.9961, 0.6866, 0.03252, 0.9911, 0.9722, 0.9911, 0.9722, 0.9934, 0.03252, 0.9934, 0.03252, 0.9934, 0.9722, 0.9934, 0.9722, 0.995, 0.03253, 0.995, 0.03253, 0.995, 0.9722, 0.995, 0.9722, 0.9961, 0.03253, 0.9961, 0.03253, 0.004944, 0.02333, 0.004944, 0.02773, 0.003931, 0.03253, 0.003569, 0.1518, 0.1503, 0.1515, 0.1539, 0.1114, 0.152, 0.112, 0.1481, 0.1933, 0.1514, 0.1932, 0.1548, 0.1515, 0.1539, 0.1518, 0.1503, 0.237, 0.1519, 0.2369, 0.1552, 0.1932, 0.1548, 0.1933, 0.1514, 0.2821, 0.152, 0.2821, 0.1553, 0.2369, 0.1552, 0.237, 0.1519, 0.3278, 0.1519, 0.3278, 0.1552, 0.2821, 0.1553, 0.2821, 0.152, 0.3728, 0.1517, 0.3728, 0.155, 0.3278, 0.1552, 0.3278, 0.1519, 0.4159, 0.1516, 0.4159, 0.1549, 0.3728, 0.155, 0.3728, 0.1517, 0.4559, 0.1514, 0.4559, 0.1547, 0.4159, 0.1549, 0.4159, 0.1516, 0.4917, 0.1512, 0.4918, 0.1545, 0.4559, 0.1547, 0.4559, 0.1514, 0.4919, 0.1614, 0.4918, 0.1545, 0.5158, 0.1544, 0.5159, 0.1613, 0.5159, 0.1613, 0.5158, 0.1544, 0.5399, 0.1543, 0.54, 0.1612, 0.5758, 0.1508, 0.5758, 0.1541, 0.5399, 0.1543, 0.5399, 0.151, 0.6158, 0.1506, 0.6158, 0.1539, 0.5758, 0.1541, 0.5758, 0.1508, 0.6588, 0.1504, 0.6589, 0.1537, 0.6158, 0.1539, 0.6158, 0.1506, 0.7038, 0.1502, 0.7039, 0.1534, 0.6589, 0.1537, 0.6588, 0.1504, 0.7495, 0.1498, 0.7495, 0.1531, 0.7039, 0.1534, 0.7038, 0.1502, 0.7946, 0.1494, 0.7947, 0.1527, 0.7495, 0.1531, 0.7495, 0.1498, 0.8381, 0.1488, 0.8382, 0.1521, 0.7947, 0.1527, 0.7946, 0.1494, 0.8792, 0.1477, 0.8794, 0.1511, 0.8382, 0.1521, 0.8381, 0.1488, 0.9178, 0.1458, 0.9183, 0.1496, 0.8794, 0.1511, 0.8792, 0.1477, 0.919, 0.1576, 0.9183, 0.1496, 0.9583, 0.1474, 0.9579, 0.1577, 0.9579, 0.1577, 0.9583, 0.1474, 0.9709, 0.1467, 0.9712, 0.1584, 0.9712, 0.1584, 0.9709, 0.1467, 0.9829, 0.1458, 0.9841, 0.1587, 0.9841, 0.1587, 0.9829, 0.1458, 0.9881, 0.1453, 0.9905, 0.1586, 0.01949, 0.164, 0.01554, 0.1637, 0.02141, 0.1562, 0.9931, 0.09523, 0.9901, 0.09523, 0.9902, 0.05971, 0.9933, 0.05971, 0.993, 0.1346, 0.99, 0.1346, 0.9901, 0.09523, 0.9931, 0.09523, 0.9928, 0.1767, 0.9898, 0.1767, 0.99, 0.1346, 0.993, 0.1346, 0.9926, 0.2202, 0.9897, 0.2202, 0.9898, 0.1767, 0.9928, 0.1767, 0.9924, 0.2848, 0.9896, 0.2848, 0.9897, 0.2202, 0.9926, 0.2202, 0.9924, 0.3356, 0.9896, 0.3356, 0.9896, 0.2848, 0.9924, 0.2848, 0.9923, 0.3847, 0.9896, 0.3847, 0.9896, 0.3356, 0.9924, 0.3356, 0.9922, 0.4307, 0.9896, 0.4307, 0.9896, 0.3847, 0.9923, 0.3847, 0.9922, 0.4722, 0.9896, 0.4722, 0.9896, 0.4307, 0.9922, 0.4307, 0.4918, 0.1545, 0.4917, 0.1512, 0.5158, 0.1511, 0.5158, 0.1544, 0.5158, 0.1544, 0.5158, 0.1511, 0.5399, 0.151, 0.5399, 0.1543, 0.9921, 0.5693, 0.9896, 0.5693, 0.9896, 0.5278, 0.9921, 0.5278, 0.992, 0.6153, 0.9896, 0.6153, 0.9896, 0.5693, 0.9921, 0.5693, 0.9919, 0.6644, 0.9896, 0.6644, 0.9896, 0.6153, 0.992, 0.6153, 0.9919, 0.7152, 0.9896, 0.7152, 0.9896, 0.6644, 0.9919, 0.6644, 0.9919, 0.7798, 0.9897, 0.7798, 0.9896, 0.7152, 0.9919, 0.7152, 0.992, 0.8233, 0.9898, 0.8233, 0.9897, 0.7798, 0.9919, 0.7798, 0.9921, 0.8654, 0.99, 0.8654, 0.9898, 0.8233, 0.992, 0.8233, 0.9921, 0.9048, 0.9901, 0.9048, 0.99, 0.8654, 0.9921, 0.8654, 0.9922, 0.9403, 0.9902, 0.9403, 0.9901, 0.9048, 0.9921, 0.9048, 0.9183, 0.1496, 0.9178, 0.1458, 0.9574, 0.1428, 0.9583, 0.1474, 0.9583, 0.1474, 0.9574, 0.1428, 0.9698, 0.1413, 0.9709, 0.1467, 0.9709, 0.1467, 0.9698, 0.1413, 0.9758, 0.1406, 0.9821, 0.1425, 0.9829, 0.1458, 0.04596, 0.1472, 0.03267, 0.1458, 0.04018, 0.1426, 0.04776, 0.1406, 0.03141, 0.1627, 0.01949, 0.1628, 0.02141, 0.1551, 0.02691, 0.15, 0.03267, 0.1458, 0.01919, 0.008843, 0.01547, 0.008843, 0.0192, 0.006598, 0.04531, 0.162, 0.03141, 0.1627, 0.03267, 0.1458, 0.04596, 0.1472, 0.059, 0.7028, 0.06102, 0.7115, 0.05522, 0.7098, 0.04977, 0.7073, 0.04884, 0.7038, 0.05983, 0.1614, 0.04531, 0.162, 0.04596, 0.1472, 0.06049, 0.1485, 0.06049, 0.1485, 0.04596, 0.1472, 0.04776, 0.1406, 0.06201, 0.1427, 0.0704, 0.6899, 0.05738, 0.69, 0.04531, 0.162, 0.05983, 0.1614, 0.0689, 0.161, 0.05983, 0.1614, 0.06049, 0.1485, 0.06787, 0.1489, 0.06787, 0.1489, 0.06049, 0.1485, 0.06201, 0.1427, 0.06903, 0.1438, 0.9903, 0.0279, 0.9903, 0.02378, 0.9935, 0.02378, 0.9934, 0.0279, 0.07835, 0.6903, 0.0704, 0.6899, 0.05983, 0.1614, 0.0689, 0.161, 0.1105, 0.1605, 0.0689, 0.161, 0.06787, 0.1489, 0.1114, 0.152, 0.1114, 0.152, 0.06787, 0.1489, 0.06903, 0.1438, 0.112, 0.1481, 0.9902, 0.05971, 0.9903, 0.0279, 0.9934, 0.0279, 0.9933, 0.05971, 0.9933, 0.05971, 0.9934, 0.0279, 0.9939, 0.0279, 0.9939, 0.05971, 0.1181, 0.6919, 0.07835, 0.6903, 0.0689, 0.161, 0.1105, 0.1605, 0.03141, 0.1627, 0.04552, 0.6903, 0.03139, 0.6905, 0.01949, 0.1628, 0.04531, 0.162, 0.05738, 0.69, 0.04552, 0.6903, 0.03141, 0.1627, 0.07111, 0.7021, 0.059, 0.7028, 0.05738, 0.69, 0.0704, 0.6899, 0.07756, 0.7019, 0.07111, 0.7021, 0.0704, 0.6899, 0.07835, 0.6903, 0.1184, 0.7008, 0.07756, 0.7019, 0.07835, 0.6903, 0.1181, 0.6919, 0.1509, 0.1613, 0.1575, 0.6919, 0.1181, 0.6919, 0.1105, 0.1605, 0.1929, 0.1619, 0.1991, 0.6916, 0.1575, 0.6919, 0.1509, 0.1613, 0.2368, 0.1622, 0.2428, 0.6913, 0.1991, 0.6916, 0.1929, 0.1619, 0.2821, 0.1622, 0.288, 0.691, 0.2428, 0.6913, 0.2368, 0.1622, 0.3279, 0.1621, 0.3338, 0.6907, 0.288, 0.691, 0.2821, 0.1622, 0.3729, 0.162, 0.3788, 0.6905, 0.3338, 0.6907, 0.3279, 0.1621, 0.416, 0.1618, 0.4219, 0.6903, 0.3788, 0.6905, 0.3729, 0.162, 0.456, 0.1616, 0.4619, 0.6901, 0.4219, 0.6903, 0.416, 0.1618, 0.4919, 0.1614, 0.4977, 0.6899, 0.4619, 0.6901, 0.456, 0.1616, 0.4978, 0.6974, 0.4977, 0.6899, 0.5218, 0.6898, 0.5219, 0.6973, 0.5219, 0.6973, 0.5218, 0.6898, 0.5459, 0.6897, 0.546, 0.6972, 0.5759, 0.161, 0.5818, 0.6895, 0.5459, 0.6897, 0.54, 0.1612, 0.6159, 0.1608, 0.6218, 0.6893, 0.5818, 0.6895, 0.5759, 0.161, 0.659, 0.1606, 0.6649, 0.6891, 0.6218, 0.6893, 0.6159, 0.1608, 0.704, 0.1604, 0.7099, 0.6889, 0.6649, 0.6891, 0.659, 0.1606, 0.7497, 0.1601, 0.7555, 0.6888, 0.7099, 0.6889, 0.704, 0.1604, 0.7949, 0.1597, 0.8007, 0.6887, 0.7555, 0.6888, 0.7497, 0.1601, 0.8385, 0.1592, 0.8444, 0.6887, 0.8007, 0.6887, 0.7949, 0.1597, 0.88, 0.1584, 0.8857, 0.6888, 0.8444, 0.6887, 0.8385, 0.1592, 0.919, 0.1576, 0.9246, 0.6888, 0.8857, 0.6888, 0.88, 0.1584, 0.9243, 0.6975, 0.9246, 0.6888, 0.9634, 0.6878, 0.9639, 0.6987, 0.9639, 0.6987, 0.9634, 0.6878, 0.9767, 0.687, 0.9762, 0.6994, 0.9762, 0.6994, 0.9767, 0.687, 0.9897, 0.6866, 0.9878, 0.7004, 0.9878, 0.7004, 0.9897, 0.6866, 0.9961, 0.6866, 0.9928, 0.7009, 0.01919, 0.9911, 0.03252, 0.9911, 0.03252, 0.9934, 0.0192, 0.9934, 0.0192, 0.9934, 0.03252, 0.9934, 0.03253, 0.995, 0.02333, 0.995, 0.02333, 0.995, 0.03253, 0.995, 0.03253, 0.9961, 0.02773, 0.9961, 0.02773, 0.9944, 0.03253, 0.9944, 0.03253, 0.9948, 0.01949, 0.1628, 0.03139, 0.6905, 0.01764, 0.6906, 0.0106, 0.1781, 0.01554, 0.1626, 0.05738, 0.69, 0.059, 0.7028, 0.04884, 0.7038, 0.04552, 0.6903, 0.07258, 0.7101, 0.06102, 0.7115, 0.059, 0.7028, 0.07111, 0.7021, 0.07862, 0.7095, 0.07258, 0.7101, 0.07111, 0.7021, 0.07756, 0.7019, 0.119, 0.707, 0.07862, 0.7095, 0.07756, 0.7019, 0.1184, 0.7008, 0.1575, 0.6919, 0.1578, 0.6999, 0.1184, 0.7008, 0.1181, 0.6919, 0.1991, 0.6916, 0.1993, 0.6993, 0.1578, 0.6999, 0.1575, 0.6919, 0.2428, 0.6913, 0.243, 0.6988, 0.1993, 0.6993, 0.1991, 0.6916, 0.288, 0.691, 0.2882, 0.6985, 0.243, 0.6988, 0.2428, 0.6913, 0.3338, 0.6907, 0.3339, 0.6982, 0.2882, 0.6985, 0.288, 0.691, 0.3788, 0.6905, 0.3789, 0.698, 0.3339, 0.6982, 0.3338, 0.6907, 0.4219, 0.6903, 0.4219, 0.6978, 0.3789, 0.698, 0.3788, 0.6905, 0.4619, 0.6901, 0.4619, 0.6976, 0.4219, 0.6978, 0.4219, 0.6903, 0.4977, 0.6899, 0.4978, 0.6974, 0.4619, 0.6976, 0.4619, 0.6901, 0.4979, 0.7021, 0.4978, 0.6974, 0.5219, 0.6973, 0.5219, 0.7019, 0.5219, 0.7019, 0.5219, 0.6973, 0.546, 0.6972, 0.546, 0.7018, 0.5818, 0.6895, 0.5818, 0.697, 0.546, 0.6972, 0.5459, 0.6897, 0.6218, 0.6893, 0.6219, 0.6968, 0.5818, 0.697, 0.5818, 0.6895, 0.6649, 0.6891, 0.6649, 0.6966, 0.6219, 0.6968, 0.6218, 0.6893, 0.7099, 0.6889, 0.7099, 0.6964, 0.6649, 0.6966, 0.6649, 0.6891, 0.7555, 0.6888, 0.7556, 0.6963, 0.7099, 0.6964, 0.7099, 0.6889, 0.8007, 0.6887, 0.8007, 0.6962, 0.7556, 0.6963, 0.7555, 0.6888, 0.8444, 0.6887, 0.8443, 0.6963, 0.8007, 0.6962, 0.8007, 0.6887, 0.8857, 0.6888, 0.8855, 0.6967, 0.8443, 0.6963, 0.8444, 0.6887, 0.9246, 0.6888, 0.9243, 0.6975, 0.8855, 0.6967, 0.8857, 0.6888, 0.9239, 0.702, 0.9243, 0.6975, 0.9639, 0.6987, 0.963, 0.7041, 0.963, 0.7041, 0.9639, 0.6987, 0.9762, 0.6994, 0.9749, 0.7056, 0.9749, 0.7056, 0.9762, 0.6994, 0.9878, 0.7004, 0.9862, 0.707, 0.9862, 0.707, 0.9878, 0.7004, 0.9928, 0.7009, 0.9917, 0.7045, 0.01547, 0.9911, 0.01919, 0.9911, 0.0192, 0.9934, 0.03252, 0.008843, 0.01919, 0.008843, 0.0192, 0.006598, 0.02333, 0.004944, 0.03253, 0.004944, 0.006114, 0.02628, 0.006534, 0.02215, 0.009634, 0.02215, 0.009632, 0.02628, 0.006114, 0.0582, 0.006114, 0.02628, 0.009632, 0.02628, 0.009616, 0.0582, 0.1578, 0.6999, 0.1581, 0.7055, 0.119, 0.707, 0.1184, 0.7008, 0.1993, 0.6993, 0.1995, 0.7046, 0.1581, 0.7055, 0.1578, 0.6999, 0.243, 0.6988, 0.2431, 0.704, 0.1995, 0.7046, 0.1993, 0.6993, 0.2882, 0.6985, 0.2882, 0.7035, 0.2431, 0.704, 0.243, 0.6988, 0.3339, 0.6982, 0.3339, 0.7032, 0.2882, 0.7035, 0.2882, 0.6985, 0.3789, 0.698, 0.3789, 0.7029, 0.3339, 0.7032, 0.3339, 0.6982, 0.4219, 0.6978, 0.422, 0.7026, 0.3789, 0.7029, 0.3789, 0.698, 0.4619, 0.6976, 0.462, 0.7023, 0.422, 0.7026, 0.4219, 0.6978, 0.4978, 0.6974, 0.4979, 0.7021, 0.462, 0.7023, 0.4619, 0.6976, 0.006114, 0.4721, 0.01011, 0.4721, 0.01019, 0.5, 0.006114, 0.5, 0.006114, 0.5, 0.01019, 0.5, 0.01026, 0.5279, 0.006114, 0.5279, 0.5818, 0.697, 0.5819, 0.7015, 0.546, 0.7018, 0.546, 0.6972, 0.6219, 0.6968, 0.6219, 0.7013, 0.5819, 0.7015, 0.5818, 0.697, 0.6649, 0.6966, 0.665, 0.701, 0.6219, 0.7013, 0.6219, 0.6968, 0.7099, 0.6964, 0.71, 0.7008, 0.665, 0.701, 0.6649, 0.6966, 0.7556, 0.6963, 0.7556, 0.7005, 0.71, 0.7008, 0.7099, 0.6964, 0.8007, 0.6962, 0.8007, 0.7004, 0.7556, 0.7005, 0.7556, 0.6963, 0.8443, 0.6963, 0.8442, 0.7005, 0.8007, 0.7004, 0.8007, 0.6962, 0.8855, 0.6967, 0.8853, 0.7009, 0.8442, 0.7005, 0.8443, 0.6963, 0.9243, 0.6975, 0.9239, 0.702, 0.8853, 0.7009, 0.8855, 0.6967, 0.006114, 0.9418, 0.01198, 0.9418, 0.01216, 0.9737, 0.006114, 0.9737, 0.006114, 0.9737, 0.01216, 0.9737, 0.01221, 0.9816, 0.007713, 0.9816, 0.006534, 0.9778, 0.007713, 0.9816, 0.01221, 0.9816, 0.01225, 0.9884, 0.009638, 0.9852, 0.006534, 0.02215, 0.007713, 0.01836, 0.009638, 0.01482, 0.009634, 0.02215])
me_plane_002.materials.append(mat_metal)
me_plane_002.materials.append(mat_screen)
me_plane_002.use_remesh_fix_poles = True
me_plane_002.use_remesh_preserve_attributes = False
me_plane_002.update()
me_plane_003 = bpy.data.meshes.new('Plane.003')
me_plane_003.from_pydata([(1.0, -1.0, 0.8693), (1.0, 1.0, 0.8693), (-1.0, 1.0, 0.8672), (1.0, 1.0, 0.8672), (-1.0, -1.0, 0.8771), (-1.0, 1.0, 0.8771), (-0.8062, -1.0, 0.0), (-1.0, -1.0, 0.1938), (-0.8564, -1.0, 0.006602), (-0.9031, -1.0, 0.02596), (-0.9433, -1.0, 0.05675), (-0.974, -1.0, 0.09688), (-0.9934, -1.0, 0.1436), (1.0, -1.0, 0.1938), (0.8062, -1.0, 0.0), (0.9934, -1.0, 0.1436), (0.974, -1.0, 0.09688), (0.9433, -1.0, 0.05675), (0.9031, -1.0, 0.02596), (0.8564, -1.0, 0.006602), (-0.8062, 0.8062, 0.0), (-1.0, 1.0, 0.1938), (-0.8564, 0.8564, 0.006602), (-0.9031, 0.9031, 0.02596), (-0.9433, 0.9433, 0.05675), (-0.974, 0.974, 0.09688), (-0.9934, 0.9934, 0.1436), (0.8062, 0.8062, 0.0), (1.0, 1.0, 0.1938), (0.8564, 0.8564, 0.006602), (0.9031, 0.9031, 0.02596), (0.9433, 0.9433, 0.05675), (0.974, 0.974, 0.09688), (0.9934, 0.9934, 0.1436)], [], [(28, 13, 0, 1), (21, 28, 3, 2), (6, 14, 27, 20), (21, 7, 12, 26), (26, 12, 11, 25), (25, 11, 10, 24), (24, 10, 9, 23), (23, 9, 8, 22), (22, 8, 6, 20), (13, 28, 33, 15), (15, 33, 32, 16), (16, 32, 31, 17), (17, 31, 30, 18), (18, 30, 29, 19), (19, 29, 27, 14), (28, 21, 26, 33), (33, 26, 25, 32), (32, 25, 24, 31), (31, 24, 23, 30), (30, 23, 22, 29), (29, 22, 20, 27), (7, 21, 5, 4)])
me_plane_003.polygons.foreach_set('use_smooth', [True] * 22)
_uv = me_plane_003.uv_layers.new(name='UVMap')
_uv.uv.foreach_set('vector', [1.0, 1.0, 1.0, 0.0, 1.0, 0.0, 1.0, 1.0, 0.0, 1.0, 1.0, 1.0, 1.0, 1.0, 0.0, 1.0, 0.09688, 0.0, 0.9031, 0.0, 0.9031, 0.9031, 0.09688, 0.9031, 0.0, 1.0, 0.0, 0.0, 0.0, 0.0, 0.0, 0.9967, 0.0, 0.9967, 0.0, 0.0, 0.0, 0.0, 0.0, 0.987, 0.0, 0.987, 0.0, 0.0, 0.0, 0.0, 0.0, 0.9716, 0.0, 0.9716, 0.0, 0.0, 0.04844, 0.0, 0.04844, 0.9516, 0.04844, 0.9516, 0.04844, 0.0, 0.0718, 0.0, 0.0718, 0.9282, 0.0718, 0.9282, 0.0718, 0.0, 0.09688, 0.0, 0.09688, 0.9031, 1.0, 0.0, 1.0, 1.0, 1.0, 0.9967, 1.0, 0.0, 1.0, 0.0, 1.0, 0.9967, 1.0, 0.987, 1.0, 0.0, 1.0, 0.0, 1.0, 0.987, 1.0, 0.9716, 1.0, 0.0, 1.0, 0.0, 1.0, 0.9716, 0.9516, 0.9516, 0.9516, 0.0, 0.9516, 0.0, 0.9516, 0.9516, 0.9282, 0.9282, 0.9282, 0.0, 0.9282, 0.0, 0.9282, 0.9282, 0.9031, 0.9031, 0.9031, 0.0, 1.0, 1.0, 0.0, 1.0, 0.003301, 1.0, 0.9967, 1.0, 0.9967, 1.0, 0.003301, 1.0, 0.01298, 1.0, 0.987, 1.0, 0.987, 1.0, 0.01298, 1.0, 0.02837, 1.0, 0.9716, 1.0, 0.9716, 1.0, 0.02837, 1.0, 0.04844, 0.9516, 0.9516, 0.9516, 0.9516, 0.9516, 0.04844, 0.9516, 0.0718, 0.9282, 0.9282, 0.9282, 0.9282, 0.9282, 0.0718, 0.9282, 0.09688, 0.9031, 0.9031, 0.9031, 0.0, 0.0, 0.0, 1.0, 0.0, 1.0, 0.0, 0.0])
me_plane_003.materials.append(mat_material_001)
me_plane_003.use_remesh_fix_poles = True
me_plane_003.use_remesh_preserve_attributes = False
me_plane_003.update()

# ---- objects
ob_plane = bpy.data.objects.new('Plane', me_plane)
ob_plane_001 = bpy.data.objects.new('Plane.001', me_plane_001)
ob_plane_002 = bpy.data.objects.new('Plane.002', me_plane_002)
ob_plane_003 = bpy.data.objects.new('Plane.003', me_plane_003)
ob_camera = bpy.data.objects.new('Camera', cam_camera_002)
ob_area = bpy.data.objects.new('Area', light_area)

# ---- transforms, parenting, visibility, modifiers, constraints
ob_plane.location = (0.0, 0.0, 0.0)
ob_plane_001.location = (0.0, 0.0, 0.0)
_m = ob_plane_001.modifiers.new('Solidify', 'SOLIDIFY')
_m.thickness = -0.086
_m.offset = -0.9762
_m.use_even_offset = True
_m = ob_plane_001.modifiers.new('Bevel', 'BEVEL')
_m.width = 0.025
_m.width_pct = 0.025
_m.segments = 2
_m.angle_limit = 0.6981
_m.harden_normals = True
_m = ob_plane_001.modifiers.new('Subdivision', 'SUBSURF')
_m.levels = 2
ob_plane_002.location = (0.6514, -3.548e-07, 2.746)
ob_plane_002.rotation_euler = (-0.0, 1.573, -0.0)
ob_plane_002.scale = (2.088, 5.505, 4.64)
_m = ob_plane_002.modifiers.new('Bevel', 'BEVEL')
_m.width = 0.025
_m.width_pct = 0.025
_m.segments = 2
_m.angle_limit = 0.6981
_m.harden_normals = True
_m = ob_plane_002.modifiers.new('Subdivision', 'SUBSURF')
_m.levels = 2
ob_plane_003.location = (0.0, 0.0, 0.0)
ob_plane_003.scale = (88.84, 88.84, 88.84)
ob_camera.location = (23.5, -18.49, 13.77)
ob_camera.rotation_euler = (1.229, 3.616e-07, 0.8378)
ob_area.location = (0.0, 0.0, 10.17)
ob_area.rotation_euler = (0.0, -6.043, 0.0)

# ---- collection membership
col_collection.objects.link(ob_plane)
col_collection.objects.link(ob_plane_001)
col_collection.objects.link(ob_plane_002)
col_collection.objects.link(ob_plane_003)
col_collection.objects.link(ob_camera)
col_collection.objects.link(ob_area)

# ---- scene / render settings (as saved in the file)
scene.camera = ob_camera
scene.frame_start = 1; scene.frame_end = 250; scene.frame_set(0)
scene.render.engine = 'BLENDER_EEVEE_NEXT'
scene.cycles.sampling_pattern = 'TABULATED_SOBOL'
scene.cycles.use_light_tree = False
scene.view_settings.view_transform = 'Filmic'
bpy.context.view_layer.update()
